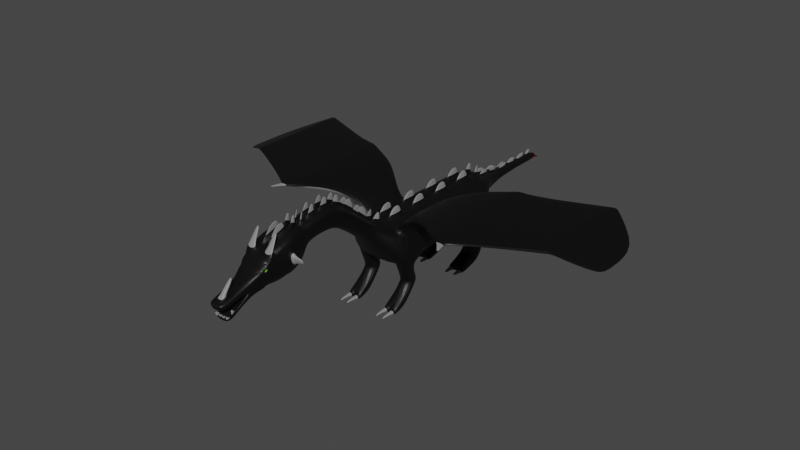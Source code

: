 # Source: DragonSimpleRigging.blend  (saved by Blender 3.1.7; exported with 4.5.12 LTS)
import bpy
from mathutils import Matrix  # noqa: F401  (used for matrix-valued properties, if any)

bpy.ops.wm.read_factory_settings(use_empty=True)
scene = bpy.context.scene
scene.name = 'Scene'

# ---- collections
col_collection = bpy.data.collections.new('Collection'); scene.collection.children.link(col_collection)

# ---- materials (node trees are filled in below, after node groups)
mat_body = bpy.data.materials.new('Body')
mat_body.use_backface_culling = True
mat_body.use_transparent_shadow = False
mat_material = bpy.data.materials.new('Material')
mat_material.alpha_threshold = 0.0
mat_material.use_backface_culling = True
mat_material.use_transparent_shadow = False
mat_material.line_color = (0.0, 0.0, 0.0, 1.0)
mat_horns = bpy.data.materials.new('Horns')
mat_horns.use_backface_culling = True
mat_horns.use_transparent_shadow = False
mat_innereye = bpy.data.materials.new('InnerEye')
mat_innereye.alpha_threshold = 0.0
mat_innereye.use_backface_culling = True
mat_innereye.use_transparent_shadow = False
mat_innereye.line_color = (0.0, 0.0, 0.0, 1.0)
mat_tailend = bpy.data.materials.new('TailEnd')
mat_tailend.use_transparent_shadow = False

# ---- material node trees
mat_body.use_nodes = True; mat_body.node_tree.nodes.clear()
_N = mat_body.node_tree.nodes; _L = mat_body.node_tree.links
n0 = _N.new('ShaderNodeBsdfPrincipled'); n0.name = 'Principled BSDF'; n0.location = (10, 300)
n0.distribution = 'GGX'
n0.subsurface_method = 'RANDOM_WALK_SKIN'
n0.inputs[0].default_value = (0.0, 0.0, 0.0, 1.0)
n0.inputs[3].default_value = 1.45
n0.inputs[27].default_value = (0.0, 0.0, 0.0, 1.0)
n0.inputs[28].default_value = 1.0
n1 = _N.new('ShaderNodeOutputMaterial'); n1.name = 'Material Output'; n1.location = (300, 300)
_L.new(n0.outputs[0], n1.inputs[0])
n1.is_active_output = True
mat_material.use_nodes = True; mat_material.node_tree.nodes.clear()
_N = mat_material.node_tree.nodes; _L = mat_material.node_tree.links
n0 = _N.new('ShaderNodeOutputMaterial'); n0.name = 'Material Output'; n0.location = (300, 300)
n1 = _N.new('ShaderNodeBsdfPrincipled'); n1.name = 'Principled BSDF'; n1.location = (10, 300)
n1.distribution = 'GGX'
n1.subsurface_method = 'RANDOM_WALK_SKIN'
n1.inputs[0].default_value = (0.09162, 0.8, 0.0, 1.0)
n1.inputs[2].default_value = 0.4
n1.inputs[3].default_value = 1.45
n1.inputs[27].default_value = (0.0, 0.0, 0.0, 1.0)
n1.inputs[28].default_value = 1.0
_L.new(n1.outputs[0], n0.inputs[0])
n0.is_active_output = True
mat_horns.use_nodes = True; mat_horns.node_tree.nodes.clear()
_N = mat_horns.node_tree.nodes; _L = mat_horns.node_tree.links
n0 = _N.new('ShaderNodeBsdfPrincipled'); n0.name = 'Principled BSDF'; n0.location = (10, 300)
n0.distribution = 'GGX'
n0.subsurface_method = 'RANDOM_WALK_SKIN'
n0.inputs[0].default_value = (0.2462, 0.2462, 0.2462, 1.0)
n0.inputs[3].default_value = 1.45
n0.inputs[27].default_value = (0.0, 0.0, 0.0, 1.0)
n0.inputs[28].default_value = 1.0
n1 = _N.new('ShaderNodeOutputMaterial'); n1.name = 'Material Output'; n1.location = (300, 300)
_L.new(n0.outputs[0], n1.inputs[0])
n1.is_active_output = True
mat_innereye.use_nodes = True; mat_innereye.node_tree.nodes.clear()
_N = mat_innereye.node_tree.nodes; _L = mat_innereye.node_tree.links
n0 = _N.new('ShaderNodeOutputMaterial'); n0.name = 'Material Output'; n0.location = (300, 300)
n1 = _N.new('ShaderNodeBsdfPrincipled'); n1.name = 'Principled BSDF'; n1.location = (10, 300)
n1.distribution = 'GGX'
n1.subsurface_method = 'RANDOM_WALK_SKIN'
n1.inputs[0].default_value = (0.8, 0.001488, 0.0, 1.0)
n1.inputs[2].default_value = 0.4
n1.inputs[3].default_value = 1.45
n1.inputs[27].default_value = (0.0, 0.0, 0.0, 1.0)
n1.inputs[28].default_value = 1.0
_L.new(n1.outputs[0], n0.inputs[0])
n0.is_active_output = True
mat_tailend.use_nodes = True; mat_tailend.node_tree.nodes.clear()
_N = mat_tailend.node_tree.nodes; _L = mat_tailend.node_tree.links
n0 = _N.new('ShaderNodeBsdfPrincipled'); n0.name = 'Principled BSDF'; n0.location = (10, 300)
n0.distribution = 'GGX'
n0.subsurface_method = 'RANDOM_WALK_SKIN'
n0.inputs[0].default_value = (0.06681, 0.0, 0.0008635, 1.0)
n0.inputs[1].default_value = 0.9067
n0.inputs[3].default_value = 1.45
n0.inputs[13].default_value = 0.1995
n0.inputs[27].default_value = (0.0, 0.0, 0.0, 1.0)
n0.inputs[28].default_value = 1.0
n1 = _N.new('ShaderNodeOutputMaterial'); n1.name = 'Material Output'; n1.location = (300, 300)
_L.new(n0.outputs[0], n1.inputs[0])
n1.is_active_output = True

# ---- world
world_world = bpy.data.worlds.new('World'); scene.world = world_world
world_world.use_nodes = True; world_world.node_tree.nodes.clear()
_N = world_world.node_tree.nodes; _L = world_world.node_tree.links
n0 = _N.new('ShaderNodeOutputWorld'); n0.name = 'World Output'; n0.location = (300, 300)
n1 = _N.new('ShaderNodeBackground'); n1.name = 'Background'; n1.location = (10, 300)
n1.inputs[0].default_value = (0.05088, 0.05088, 0.05088, 1.0)
_L.new(n1.outputs[0], n0.inputs[0])
n0.is_active_output = True
world_world.color = (0.05088, 0.05088, 0.05088)
world_world.use_sun_shadow = False
world_world.sun_shadow_jitter_overblur = 0.0

# ---- meshes
me_cube_001 = bpy.data.meshes.new('Cube.001')
me_cube_001.from_pydata([(0.6668, -0.8103, 2.9), (0.0, -1.0, 5.0), (0.6668, 0.4436, 2.9), (0.0, 1.0, 5.0), (1.921, -0.8103, 2.9), (0.9743, -0.6185, 4.798), (1.921, 0.4436, 2.9), (1.435, 0.9973, 4.515), (0.0, 3.0, 5.0), (0.0, 3.0, 2.412), (2.0, 3.0, 3.0), (1.435, 2.649, 4.516), (0.0, 5.0, 5.0), (0.0, 5.0, 2.412), (2.0, 5.0, 3.0), (1.729, 4.997, 4.328), (0.0, 7.0, 5.0), (0.0, 7.0, 2.412), (2.0, 7.0, 3.0), (1.729, 6.997, 4.328), (0.0, 8.0, 3.388), (0.5738, 8.0, 3.388), (1.163, 8.0, 4.612), (0.0, 9.0, 3.517), (0.5332, 9.0, 3.517), (0.5332, 9.0, 4.483), (0.0, 9.899, 4.257), (0.0, 10.0, 3.768), (0.3977, 10.0, 3.768), (0.1067, 9.899, 4.257), (0.0, 11.0, 4.232), (0.0, 11.0, 3.768), (0.3178, 11.0, 3.768), (0.3178, 11.0, 4.232), (0.0, 12.0, 4.168), (0.0, 12.0, 3.832), (0.3057, 12.0, 3.832), (0.3057, 12.0, 4.168), (0.0, 13.0, 4.168), (0.0, 13.0, 3.832), (0.3057, 13.0, 3.832), (0.3057, 13.0, 4.168), (0.0, 1.0, 2.412), (0.0, -1.0, 2.412), (2.0, 1.0, 3.0), (2.0, -1.0, 3.0), (0.8351, 0.2753, 2.348), (0.8351, -0.642, 2.348), (1.752, 0.2753, 2.348), (1.752, -0.642, 2.348), (0.8351, 0.5494, 1.639), (0.8351, -0.3679, 1.639), (1.752, 0.5494, 1.639), (1.752, -0.3679, 1.639), (0.8351, 0.5494, 1.459), (0.8351, -0.3679, 1.459), (1.752, 0.5494, 1.459), (1.752, -0.3679, 1.459), (0.8351, 0.06931, 0.8747), (0.8351, -0.8479, 0.8747), (1.752, 0.06931, 0.8747), (1.752, -0.8479, 0.8747), (0.8351, -0.5584, 0.0), (0.8351, -1.476, 0.0), (1.752, -0.5584, 0.0), (1.752, -1.476, 0.0), (0.0, -2.0, 4.201), (0.3754, -1.954, 5.366), (0.6791, -2.0, 4.282), (0.0, -2.973, 5.087), (0.3754, -2.973, 6.27), (0.6791, -2.973, 5.168), (0.0, -4.07, 5.917), (0.0, -4.07, 7.1), (0.3754, -4.07, 7.1), (0.6791, -4.07, 5.998), (0.0, -4.919, 6.311), (0.0, -4.919, 7.494), (0.3754, -4.919, 7.494), (0.6791, -4.919, 6.392), (0.0, -5.854, 6.311), (0.3754, -5.854, 7.494), (0.6791, -5.854, 6.392), (0.0, -6.383, 6.252), (0.3754, -6.722, 7.356), (0.6791, -6.383, 6.333), (0.0, -11.81, 5.835), (0.1144, -11.81, 5.835), (0.0, -11.5, 5.913), (0.0, -6.891, 6.083), (0.1144, -11.5, 5.913), (0.3754, -7.249, 7.194), (0.6791, -6.891, 6.164), (0.0, -7.267, 5.579), (0.0, -7.881, 7.433), (0.3976, -7.9, 7.439), (0.9547, -7.267, 5.579), (0.0, -8.766, 5.083), (0.0, -9.281, 6.969), (0.3976, -9.281, 6.969), (0.9547, -8.766, 5.083), (0.0, -9.25, 5.087), (0.781, -9.889, 6.192), (0.7846, -9.884, 6.165), (0.0, 13.62, 4.168), (0.0, 13.62, 3.832), (0.3057, 13.62, 3.832), (0.3057, 13.62, 4.168), (0.0, 14.44, 4.026), (0.0, -9.871, 5.189), (0.0, -10.2, 6.191), (0.7471, -9.922, 6.132), (0.751, -9.925, 6.159), (0.0, -10.04, 5.69), (0.4601, -10.62, 5.376), (0.4601, -10.39, 5.023), (0.0, -10.62, 5.376), (0.0, -10.73, 5.847), (0.4601, -10.73, 5.847), (0.0, -10.39, 5.023), (0.0, -11.7, 5.213), (0.0, -12.02, 5.358), (0.1433, -12.02, 5.358), (0.4189, -11.7, 5.213), (0.4189, -11.51, 4.768), (0.4189, -11.39, 4.587), (0.0, -11.51, 4.768), (0.0, -11.39, 4.587), (0.0, -12.48, 5.021), (0.0, -12.27, 5.297), (0.1433, -12.27, 5.297), (0.4189, -12.48, 5.021), (0.4189, -12.18, 4.325), (0.4189, -12.06, 4.144), (0.0, -12.18, 4.325), (0.0, -12.06, 4.144), (0.7219, -10.04, 5.69), (0.7219, -9.871, 5.189), (0.8782, -9.25, 5.087), (0.7219, -10.2, 6.191), (0.8357, -9.83, 6.353), (0.8357, -9.784, 6.145), (0.7645, -10.03, 6.147), (0.7645, -9.977, 6.0), (0.7328, -10.07, 5.679), (0.7331, -9.904, 5.176), (0.7326, -10.24, 6.182), (0.5524, -10.61, 5.329), (0.5523, -10.51, 5.234), (0.5487, -10.68, 5.619), (0.4916, -11.73, 5.314), (0.4916, -11.68, 5.103), (0.4942, -11.53, 4.804), (0.4942, -11.45, 4.68), (0.0, -12.52, 4.894), (0.03294, -12.57, 5.142), (0.1412, -12.54, 5.147), (0.4702, -12.5, 4.899), (0.4728, -12.28, 4.389), (0.4728, -12.16, 4.209), (0.0, -12.3, 4.377), (0.0, -12.17, 4.197), (0.4189, -11.76, 5.424), (0.0, -11.76, 5.424), (0.1223, -12.54, 5.194), (0.03277, -12.54, 5.194), (0.06182, -11.43, 6.197), (0.06182, -11.41, 6.176), (0.0, -11.41, 6.176), (0.0, -11.43, 6.197), (0.9744, 1.001, 4.813), (1.435, -0.64, 4.516), (0.9738, 2.651, 4.812), (0.6803, 5.0, 5.0), (0.6803, 6.967, 5.013), (0.4967, 7.942, 4.627), (0.0, 8.0, 4.612), (0.2333, 8.964, 4.488), (0.0, 9.0, 4.483), (0.0, 10.0, 4.232), (0.3977, 10.0, 4.232), (0.0, -2.0, 5.384), (0.6791, -2.0, 5.384), (0.0, -2.973, 6.27), (0.6791, -2.973, 6.27), (0.6791, -4.07, 7.1), (0.6791, -4.919, 7.494), (0.0, -5.854, 7.494), (0.6791, -5.854, 7.494), (0.0, -6.722, 7.356), (0.6791, -6.722, 7.356), (0.0, -7.23, 7.187), (0.9547, -7.881, 7.433), (0.6791, -7.23, 7.187), (0.8517, -9.45, 6.883), (0.4468, -1.075, 5.263), (0.1622, -1.095, 5.27), (0.1622, -1.681, 5.496), (0.2659, -1.669, 5.491), (0.4817, 0.7034, 5.196), (0.1986, 0.7034, 5.194), (0.1986, -0.4967, 5.195), (0.4817, -0.4774, 5.185), (0.1986, 1.493, 5.197), (0.4817, 1.493, 5.197), (0.4817, 2.7, 5.197), (0.1986, 2.7, 5.197), (0.1986, 5.49, 5.199), (0.4817, 5.49, 5.197), (0.4817, 6.679, 5.206), (0.1986, 6.693, 5.198), (0.1986, 3.493, 5.197), (0.4817, 3.493, 5.197), (0.4817, 4.7, 5.197), (0.1986, 4.7, 5.197), (0.1842, 7.325, 5.107), (0.4479, 7.312, 5.113), (0.3526, 7.818, 4.913), (0.1842, 7.838, 4.909), (0.2374, -1.976, 5.665), (0.1379, -1.992, 5.665), (0.1379, -2.772, 6.377), (0.2375, -2.776, 6.372), (0.2374, -4.099, 7.355), (0.1379, -4.099, 7.355), (0.1379, -4.698, 7.633), (0.2374, -4.698, 7.633), (0.2374, -2.987, 6.55), (0.1379, -2.987, 6.55), (0.1379, -3.864, 7.214), (0.2374, -3.864, 7.214), (0.2374, -5.893, 7.669), (0.1379, -5.893, 7.669), (0.1379, -6.489, 7.574), (0.2374, -6.489, 7.574), (0.2374, -4.961, 7.691), (0.1379, -4.961, 7.691), (0.1379, -5.619, 7.691), (0.2374, -5.619, 7.691), (0.2375, -6.756, 7.509), (0.1379, -6.757, 7.513), (0.1379, -7.008, 7.427), (0.2374, -7.014, 7.433), (0.2596, -7.928, 7.592), (0.1379, -7.921, 7.586), (0.1379, -9.055, 7.212), (0.2596, -9.053, 7.208), (0.2415, -7.275, 7.438), (0.1379, -7.27, 7.436), (0.1379, -7.662, 7.583), (0.2549, -7.667, 7.585), (0.3743, -1.149, 5.291), (0.2335, -1.156, 5.294), (0.2335, -1.605, 5.467), (0.2341, -1.608, 5.468), (0.4104, 0.6321, 5.197), (0.2698, 0.6321, 5.193), (0.2699, -0.4204, 5.194), (0.4104, -0.4108, 5.186), (0.2699, 1.564, 5.197), (0.4104, 1.564, 5.197), (0.4104, 2.629, 5.197), (0.2699, 2.629, 5.197), (0.2699, 5.562, 5.2), (0.4104, 5.562, 5.197), (0.4104, 6.611, 5.205), (0.2699, 6.618, 5.199), (0.2699, 3.564, 5.197), (0.4104, 3.564, 5.197), (0.4104, 4.629, 5.197), (0.2699, 4.629, 5.197), (0.2555, 7.387, 5.082), (0.3622, 7.383, 5.086), (0.2916, 7.758, 4.936), (0.2555, 7.763, 4.938), (0.2005, -2.037, 5.718), (0.1621, -2.038, 5.708), (0.1621, -2.718, 6.331), (0.2005, -2.724, 6.323), (0.2131, -4.163, 7.385), (0.175, -4.163, 7.385), (0.175, -4.633, 7.603), (0.2131, -4.633, 7.603), (0.1935, -3.044, 6.593), (0.1658, -3.044, 6.593), (0.1658, -3.807, 7.17), (0.1935, -3.807, 7.17), (0.2125, -5.964, 7.658), (0.1777, -5.964, 7.658), (0.1777, -6.419, 7.586), (0.2125, -6.419, 7.586), (0.2052, -5.032, 7.691), (0.1765, -5.032, 7.691), (0.1765, -5.548, 7.691), (0.2052, -5.548, 7.691), (0.2005, -6.824, 7.486), (0.1711, -6.826, 7.492), (0.1712, -6.943, 7.449), (0.2004, -6.943, 7.454), (0.2223, -7.993, 7.569), (0.1675, -7.992, 7.563), (0.1675, -8.987, 7.235), (0.2224, -8.985, 7.229), (0.22, -7.338, 7.461), (0.1752, -7.34, 7.462), (0.1752, -7.598, 7.559), (0.2288, -7.597, 7.559), (0.3266, -1.087, 5.798), (0.2234, -1.092, 5.8), (0.2474, -1.397, 5.917), (0.2793, 0.5044, 5.68), (0.3557, 0.5044, 5.683), (0.3557, -0.06203, 5.677), (0.2794, -0.06724, 5.681), (0.2769, 1.9, 5.685), (0.3582, 1.9, 5.685), (0.2769, 2.516, 5.685), (0.3582, 2.516, 5.685), (0.2807, 5.924, 5.688), (0.3543, 5.924, 5.686), (0.2807, 6.477, 5.687), (0.3543, 6.473, 5.69), (0.2808, 3.93, 5.685), (0.3542, 3.93, 5.685), (0.2808, 4.486, 5.685), (0.3542, 4.486, 5.685), (0.2449, 7.561, 5.546), (0.3158, 7.558, 5.548), (0.2449, 7.811, 5.45), (0.2688, 7.808, 5.449), (0.1849, -2.037, 6.304), (0.1325, -2.038, 6.298), (0.1849, -2.5, 6.712), (0.1324, -2.495, 6.716), (0.201, -4.167, 7.926), (0.1418, -4.167, 7.926), (0.201, -4.406, 8.037), (0.1418, -4.406, 8.037), (0.1857, -3.195, 7.279), (0.1284, -3.195, 7.279), (0.1857, -3.433, 7.46), (0.1284, -3.433, 7.46), (0.2019, -5.979, 8.126), (0.143, -5.979, 8.126), (0.2019, -6.18, 8.094), (0.143, -6.18, 8.094), (0.1937, -5.054, 8.179), (0.1428, -5.054, 8.179), (0.1937, -5.303, 8.179), (0.1428, -5.303, 8.179), (0.1899, -6.746, 7.965), (0.1365, -6.746, 7.968), (0.1898, -6.799, 7.951), (0.1366, -6.799, 7.948), (0.1997, -8.1, 7.978), (0.1449, -8.099, 7.974), (0.1997, -8.655, 7.796), (0.1448, -8.656, 7.799), (0.2014, -7.252, 7.958), (0.1494, -7.253, 7.959), (0.2085, -7.46, 8.037), (0.1494, -7.462, 8.038), (1.294, -0.8479, 0.8747), (1.294, -1.476, 0.0), (0.8351, -1.461, 0.4374), (1.752, -1.461, 0.4374), (1.294, -1.461, 0.4374), (0.0, 10.1, 4.269), (0.1573, 10.1, 4.269), (0.09266, 10.91, 4.269), (0.0, 10.91, 4.269), (0.0, 11.1, 4.263), (0.08414, 11.1, 4.263), (0.07434, 11.91, 4.211), (0.0, 11.91, 4.211), (0.0, 12.1, 4.205), (0.07318, 12.1, 4.205), (0.07318, 12.91, 4.205), (0.0, 12.91, 4.205), (0.0, 13.1, 4.205), (0.07318, 13.1, 4.205), (0.07318, 13.53, 4.205), (0.0, 13.53, 4.205), (0.0545, 8.051, 4.644), (0.4242, 8.008, 4.656), (0.1893, 8.919, 4.531), (0.05449, 8.94, 4.529), (0.0545, 9.048, 4.508), (0.1697, 9.03, 4.51), (0.05892, 9.849, 4.308), (0.0545, 9.849, 4.307), (0.1219, 8.112, 4.687), (0.2152, 8.088, 4.695), (0.1355, 8.862, 4.589), (0.1219, 8.865, 4.59), (0.0674, 10.17, 4.32), (0.1055, 10.17, 4.32), (0.1217, 10.84, 4.32), (0.0674, 10.84, 4.32), (0.1119, 9.106, 4.544), (0.1515, 9.11, 4.542), (0.08884, 9.786, 4.375), (0.05822, 9.786, 4.373), (0.003064, 11.17, 4.309), (0.05297, 11.17, 4.309), (0.06098, 11.84, 4.266), (0.003064, 11.84, 4.266), (0.001473, 12.17, 4.255), (0.05627, 12.17, 4.255), (0.05627, 12.84, 4.255), (0.001473, 12.84, 4.255), (0.0009626, 13.17, 4.255), (0.05666, 13.17, 4.255), (0.05666, 13.46, 4.255), (0.0009626, 13.46, 4.255), (0.1114, 8.377, 4.932), (0.2047, 8.352, 4.939), (0.1182, 9.128, 4.834), (0.05687, 10.43, 4.564), (0.09498, 10.43, 4.564), (0.05687, 11.1, 4.564), (0.1112, 11.1, 4.564), (0.1014, 9.371, 4.788), (0.141, 9.375, 4.786), (0.04769, 10.05, 4.618), (0.08884, 10.05, 4.62), (0.01338, 11.43, 4.554), (0.06329, 11.43, 4.554), (0.01338, 12.11, 4.51), (0.06909, 12.11, 4.51), (0.01092, 12.43, 4.5), (0.06193, 12.43, 4.5), (0.01092, 13.1, 4.5), (0.06193, 13.1, 4.5), (0.01056, 13.43, 4.5), (0.06241, 13.43, 4.5), (0.01056, 13.73, 4.5), (0.06241, 13.73, 4.5), (1.729, 0.9973, 4.328), (1.729, -1.003, 4.328), (1.729, 2.997, 4.328), (0.6803, 1.0, 5.0), (0.6803, -0.9537, 4.982), (0.6803, 3.0, 5.0), (1.908, 0.9956, 5.259), (1.447, 0.9992, 5.556), (1.904, -0.6433, 5.261), (1.912, 2.649, 5.257), (1.444, -0.6219, 5.543), (1.451, 2.651, 5.553), (3.363, 1.759, 5.815), (2.903, 1.765, 6.112), (3.356, -1.04, 5.817), (3.37, 4.031, 5.814), (2.896, -1.004, 6.099), (2.908, 4.032, 6.11), (4.749, 1.752, 6.043), (5.146, 1.758, 6.36), (5.264, -2.426, 6.133), (4.756, 4.624, 6.043), (5.202, -2.413, 6.239), (5.146, 4.58, 6.358), (5.938, 1.752, 6.043), (5.259, 1.758, 6.36), (5.65, -2.426, 6.133), (5.945, 5.082, 6.043), (5.588, -2.413, 6.239), (5.259, 4.997, 6.358), (8.218, 1.752, 6.043), (8.186, 1.758, 6.341), (8.212, -1.047, 6.045), (8.225, 6.007, 6.043), (8.18, -1.011, 6.327), (8.192, 6.009, 6.338), (10.39, 1.752, 6.043), (9.932, 1.758, 6.341), (10.39, 0.02564, 6.045), (10.4, 6.835, 6.043), (9.925, 0.06163, 6.327), (9.937, 6.837, 6.338), (4.743, -2.438, 6.045), (5.931, -2.438, 6.045), (5.145, -2.339, 6.347), (5.258, -2.339, 6.347), (5.764, -3.258, 6.164), (5.939, -3.258, 6.164), (5.736, -3.252, 6.212), (5.911, -3.252, 6.212), (0.7887, -9.852, 6.268), (0.7902, -9.83, 6.163), (0.7438, -9.982, 6.135), (0.7421, -9.957, 6.067), (0.0, -12.58, 5.105), (0.0, -12.53, 5.232), (0.4189, -12.53, 5.232), (0.4702, -12.55, 5.11), (0.02245, -12.47, 5.112), (0.02228, -12.44, 5.163), (0.1118, -12.44, 5.164), (0.1307, -12.44, 5.117), (0.9547, -9.38, 6.936), (0.0, -9.38, 6.936), (0.0, -9.766, 6.643), (0.8782, -9.766, 6.643), (0.3743, -9.45, 6.883), (0.3743, -9.696, 6.696), (0.803, -9.696, 6.696), (0.7129, -8.982, 7.716), (0.4996, -8.982, 7.716), (0.4996, -9.092, 7.633), (0.6911, -9.092, 7.633), (1.193, -1.464, 0.3366), (0.9359, -1.464, 0.3366), (0.9359, -1.472, 0.1007), (1.193, -1.472, 0.1007), (1.652, -1.464, 0.3366), (1.394, -1.464, 0.3366), (1.394, -1.472, 0.1007), (1.652, -1.472, 0.1007), (1.0, -2.247, 0.3037), (1.129, -2.247, 0.3037), (1.129, -2.251, 0.1858), (1.0, -2.251, 0.1858), (1.459, -2.247, 0.3037), (1.587, -2.247, 0.3037), (1.587, -2.251, 0.1858), (1.459, -2.251, 0.1858), (1.064, -2.478, 0.1531), (1.523, -2.478, 0.1531), (0.6008, -8.934, 7.842), (0.2095, -11.51, 4.768), (0.2095, -12.18, 4.325), (0.0, -11.85, 4.546), (0.4189, -11.85, 4.546), (0.2095, -11.85, 4.546), (0.4189, -12.06, 4.402), (0.3142, -11.51, 4.768), (0.3142, -12.18, 4.325), (0.4189, -11.73, 4.623), (0.2095, -12.01, 4.436), (0.2095, -11.68, 4.657), (0.3142, -11.85, 4.546), (0.3142, -11.73, 4.623), (0.3142, -12.06, 4.402), (0.4189, -12.14, 4.518), (0.4189, -12.25, 4.441), (0.4189, -11.81, 4.739), (0.4189, -11.92, 4.662), (0.3142, -11.92, 4.662), (0.3142, -12.25, 4.441), (0.3142, -11.81, 4.739), (0.3142, -12.14, 4.518), (0.3665, -12.23, 4.534), (0.4395, -11.17, 5.283), (0.3665, -11.87, 4.765), (0.4189, -12.09, 5.117), (0.2095, -12.48, 5.021), (0.2095, -11.7, 5.213), (2.328e-10, -11.17, 5.283), (0.23, -10.62, 5.376), (0.0, -12.09, 5.117), (0.2095, -12.09, 5.117), (0.2197, -11.17, 5.283), (0.4189, -11.9, 5.165), (0.2095, -12.28, 5.069), (0.3142, -12.09, 5.117), (0.2095, -11.9, 5.165), (0.4189, -12.28, 5.069), (0.3142, -12.48, 5.021), (0.3142, -11.7, 5.213), (0.3142, -11.9, 5.165), (0.3142, -12.28, 5.069), (0.1419, -12.1, 4.386), (0.0676, -12.1, 4.386), (0.0676, -12.18, 4.336), (0.1419, -12.18, 4.336), (0.1419, -12.13, 4.363), (0.0676, -12.18, 4.511), (0.1419, -12.18, 4.511), (0.1419, -12.22, 4.488), (0.0676, -12.26, 4.461), (0.1419, -12.26, 4.461), (0.1132, -12.25, 4.533), (1.819, 5.415, 2.081), (0.6492, 5.415, 1.737), (1.819, 6.585, 2.081), (0.6492, 6.585, 1.737), (1.819, 5.415, 1.467), (0.6492, 5.415, 1.468), (1.819, 6.585, 1.467), (0.6492, 6.585, 1.468), (1.819, 5.585, 1.098), (0.6492, 5.585, 1.098), (1.819, 6.755, 1.098), (0.6492, 6.755, 1.098), (1.819, 5.415, 0.8131), (0.6492, 5.415, 0.8131), (1.819, 6.585, 0.8131), (0.6492, 6.585, 0.8131), (1.819, 5.415, 0.0), (0.6492, 5.415, 0.0), (1.819, 6.085, 0.4505), (0.6492, 6.085, 0.4505), (1.819, 4.59, 0.4045), (0.6492, 4.59, 0.4045), (1.819, 4.59, 0.0), (0.6492, 4.59, 0.0), (1.234, 4.59, 0.4045), (1.234, 4.59, 0.0), (1.094, 4.531, 0.2473), (0.7891, 4.531, 0.2473), (0.7891, 4.531, 0.0865), (1.094, 4.531, 0.0865), (1.679, 4.531, 0.2473), (1.374, 4.531, 0.2473), (1.374, 4.531, 0.0865), (1.679, 4.531, 0.0865), (1.064, 4.064, 0.2312), (0.8196, 4.064, 0.2312), (1.064, 4.064, 0.1026), (0.8196, 4.064, 0.1026), (1.649, 4.064, 0.2312), (1.405, 4.064, 0.2312), (1.649, 4.064, 0.1026), (1.405, 4.064, 0.1026), (0.9417, 3.811, 0.1192), (1.527, 3.811, 0.1192), (0.2766, 13.7, 4.07), (0.2766, 13.7, 3.936), (0.1544, 14.03, 4.013), (0.7806, 14.01, 4.006), (10.39, 1.752, 6.043), (9.932, 1.758, 6.341), (10.39, 0.02564, 6.045), (10.4, 6.835, 6.043), (9.925, 0.06163, 6.327), (9.937, 6.837, 6.338), (12.59, 2.28, 5.051), (12.35, 2.283, 5.289), (12.59, 1.371, 5.052), (12.59, 4.955, 5.051), (12.35, 1.39, 5.282), (12.35, 4.956, 5.288), (0.9547, -8.155, 6.025), (0.9547, -8.327, 6.544), (0.9547, -8.492, 6.49), (0.9547, -8.32, 5.971), (1.763, -8.326, 6.474), (1.763, -8.196, 6.082), (1.763, -8.321, 6.041), (1.763, -8.45, 6.433), (4.499, 1.758, 6.341), (4.493, -2.402, 6.327), (4.505, 4.626, 6.338), (5.905, 1.758, 6.341), (5.899, -2.402, 6.327), (5.911, 5.084, 6.338)], [], [(43, 1, 3, 42), (438, 44, 10, 440), (44, 438, 439, 45), (305, 306, 360, 361), (4, 0, 47, 49), (252, 253, 309, 308), (440, 10, 14, 15), (44, 42, 9, 10), (291, 292, 347, 346), (42, 3, 8, 9), (304, 305, 361, 359), (10, 9, 13, 14), (254, 251, 307, 309), (9, 8, 12, 13), (19, 18, 21, 22), (13, 12, 16, 17), (15, 14, 18, 19), (17, 18, 585, 586), (22, 21, 24, 25), (18, 17, 20, 21), (265, 266, 320, 321), (17, 16, 176, 20), (25, 24, 28, 180), (21, 20, 23, 24), (405, 406, 428, 429), (20, 176, 178, 23), (408, 409, 433, 431), (24, 23, 27, 28), (401, 402, 424, 425), (23, 178, 179, 27), (33, 32, 36, 37), (27, 179, 30, 31), (180, 28, 32, 33), (28, 27, 31, 32), (36, 35, 39, 40), (32, 31, 35, 36), (414, 411, 434, 436), (31, 30, 34, 35), (41, 40, 106, 107), (404, 405, 429, 427), (35, 34, 38, 39), (37, 36, 40, 41), (2, 0, 43, 42), (6, 2, 42, 44), (4, 6, 44, 45), (0, 4, 45, 43), (47, 46, 50, 51), (2, 6, 48, 46), (6, 4, 49, 48), (0, 2, 46, 47), (53, 51, 55, 57), (49, 47, 51, 53), (46, 48, 52, 50), (48, 49, 53, 52), (56, 57, 61, 60), (50, 52, 56, 54), (52, 53, 57, 56), (51, 50, 54, 55), (512, 513, 522, 519), (55, 54, 58, 59), (57, 55, 59, 362, 61), (54, 56, 60, 58), (62, 64, 65, 363, 63), (58, 60, 64, 62), (60, 61, 365, 65, 64), (59, 58, 62, 63, 364), (66, 68, 71, 69), (45, 439, 182, 68), (1, 43, 66, 181), (43, 45, 68, 66), (183, 69, 72, 73), (181, 66, 69, 183), (306, 303, 358, 360), (68, 182, 184, 71), (251, 252, 308, 307), (264, 265, 321, 319), (71, 184, 185, 75), (69, 71, 75, 72), (76, 79, 82, 80), (75, 185, 186, 79), (72, 75, 79, 76), (73, 72, 76, 77), (303, 304, 359, 358), (77, 76, 80, 187), (266, 263, 318, 320), (79, 186, 188, 82), (85, 190, 193, 92), (82, 188, 190, 85), (80, 82, 85, 83), (187, 80, 83, 189), (129, 130, 87, 86), (83, 85, 92, 89), (189, 83, 89, 191), (277, 278, 332, 333), (89, 92, 96, 93), (130, 122, 90, 87), (122, 121, 88, 90), (86, 87, 166, 169), (263, 264, 319, 318), (191, 89, 93, 94), (276, 277, 333, 331), (92, 193, 192, 96), (645, 646, 649, 650), (93, 96, 100, 97), (94, 93, 97, 501), (100, 500, 503, 138), (97, 100, 138, 101), (501, 97, 101, 502), (104, 107, 108), (40, 39, 105, 106), (397, 398, 420, 421), (39, 38, 104, 105), (502, 101, 109, 113, 110), (105, 104, 108), (628, 629, 630), (106, 105, 108), (103, 102, 112, 111), (101, 138, 137, 109), (503, 502, 110, 139), (109, 137, 115, 119), (139, 110, 117, 118), (115, 137, 145, 148), (119, 115, 125, 127), (113, 109, 119, 116), (110, 113, 116, 117), (128, 556, 568, 131, 157, 154), (132, 537, 531, 134, 160, 158), (121, 129, 86, 88), (118, 117, 163, 162), (562, 553, 123, 569, 557), (117, 116, 558, 120, 163), (126, 127, 135, 134, 532), (116, 119, 127, 126), (139, 118, 149, 146), (114, 559, 116, 126, 530, 536, 124), (137, 136, 144, 145), (133, 125, 153, 159), (571, 567, 131, 568), (163, 120, 560, 128, 493), (493, 128, 154, 492), (124, 538, 533, 535, 132, 158, 152), (127, 125, 133, 135), (573, 574, 580, 577), (143, 136, 137), (140, 141, 138, 503), (142, 140, 503, 139), (141, 143, 137, 138), (143, 142, 139, 136), (488, 489, 141, 140), (490, 488, 140, 142), (489, 491, 143, 141), (491, 490, 142, 143), (147, 149, 150, 151), (144, 146, 149, 147), (145, 144, 147, 148), (148, 147, 152, 153), (154, 157, 495, 492), (151, 150, 495, 157), (161, 159, 158, 160), (153, 152, 158, 159), (134, 135, 161, 160), (118, 162, 150, 149), (155, 156, 499, 496), (125, 115, 148, 153), (135, 133, 159, 161), (123, 553, 114, 147, 151), (136, 139, 146, 144), (162, 494, 495, 150), (131, 567, 555, 563, 123, 151, 157), (114, 124, 152, 147), (121, 122, 162, 163), (130, 129, 493, 494), (129, 121, 163, 493), (122, 130, 494, 162), (167, 168, 169, 166), (87, 90, 167, 166), (90, 88, 168, 167), (88, 86, 169, 168), (7, 11, 447, 444), (172, 170, 445, 449), (173, 443, 440, 15), (174, 173, 15, 19), (175, 174, 19, 22), (177, 175, 22, 25), (26, 29, 180, 179), (29, 177, 25, 180), (178, 26, 179), (442, 67, 182, 439), (67, 70, 184, 182), (70, 74, 185, 184), (74, 78, 186, 185), (78, 81, 188, 186), (81, 84, 190, 188), (91, 95, 192, 193), (99, 98, 501, 500), (98, 94, 501), (95, 99, 500, 192), (84, 91, 193, 190), (442, 1, 196, 195), (1, 181, 197, 196), (181, 67, 198, 197), (67, 442, 195, 198), (441, 3, 200, 199), (3, 1, 201, 200), (1, 442, 202, 201), (442, 441, 199, 202), (3, 441, 204, 203), (441, 443, 205, 204), (443, 8, 206, 205), (8, 3, 203, 206), (12, 173, 208, 207), (173, 174, 209, 208), (174, 16, 210, 209), (16, 12, 207, 210), (8, 443, 212, 211), (443, 173, 213, 212), (173, 12, 214, 213), (12, 8, 211, 214), (16, 174, 216, 215), (174, 175, 217, 216), (175, 176, 218, 217), (176, 16, 215, 218), (67, 181, 220, 219), (181, 183, 221, 220), (183, 70, 222, 221), (70, 67, 219, 222), (74, 73, 224, 223), (73, 77, 225, 224), (77, 78, 226, 225), (78, 74, 223, 226), (70, 183, 228, 227), (183, 73, 229, 228), (73, 74, 230, 229), (74, 70, 227, 230), (81, 187, 232, 231), (187, 189, 233, 232), (189, 84, 234, 233), (84, 81, 231, 234), (78, 77, 236, 235), (77, 187, 237, 236), (187, 81, 238, 237), (81, 78, 235, 238), (84, 189, 240, 239), (189, 191, 241, 240), (191, 91, 242, 241), (91, 84, 239, 242), (95, 94, 244, 243), (94, 98, 245, 244), (98, 99, 246, 245), (99, 95, 243, 246), (91, 191, 248, 247), (191, 94, 249, 248), (94, 95, 250, 249), (95, 91, 247, 250), (195, 196, 252, 251), (196, 197, 253, 252), (197, 198, 254, 253), (198, 195, 251, 254), (199, 200, 256, 255), (200, 201, 257, 256), (201, 202, 258, 257), (202, 199, 255, 258), (203, 204, 260, 259), (204, 205, 261, 260), (205, 206, 262, 261), (206, 203, 259, 262), (207, 208, 264, 263), (208, 209, 265, 264), (209, 210, 266, 265), (210, 207, 263, 266), (211, 212, 268, 267), (212, 213, 269, 268), (213, 214, 270, 269), (214, 211, 267, 270), (215, 216, 272, 271), (216, 217, 273, 272), (217, 218, 274, 273), (218, 215, 271, 274), (219, 220, 276, 275), (220, 221, 277, 276), (221, 222, 278, 277), (222, 219, 275, 278), (223, 224, 280, 279), (224, 225, 281, 280), (225, 226, 282, 281), (226, 223, 279, 282), (227, 228, 284, 283), (228, 229, 285, 284), (229, 230, 286, 285), (230, 227, 283, 286), (231, 232, 288, 287), (232, 233, 289, 288), (233, 234, 290, 289), (234, 231, 287, 290), (235, 236, 292, 291), (236, 237, 293, 292), (237, 238, 294, 293), (238, 235, 291, 294), (239, 240, 296, 295), (240, 241, 297, 296), (241, 242, 298, 297), (242, 239, 295, 298), (243, 244, 300, 299), (244, 245, 301, 300), (245, 246, 302, 301), (246, 243, 299, 302), (247, 248, 304, 303), (248, 249, 305, 304), (249, 250, 306, 305), (250, 247, 303, 306), (307, 308, 309), (311, 310, 313, 312), (314, 315, 317, 316), (318, 319, 321, 320), (322, 323, 325, 324), (326, 327, 329, 328), (330, 331, 333, 332), (334, 335, 337, 336), (338, 339, 341, 340), (342, 343, 345, 344), (346, 347, 349, 348), (350, 351, 353, 352), (354, 355, 357, 356), (358, 359, 361, 360), (294, 291, 346, 348), (253, 254, 309), (292, 293, 349, 347), (279, 280, 335, 334), (293, 294, 348, 349), (282, 279, 334, 336), (280, 281, 337, 335), (267, 268, 323, 322), (281, 282, 336, 337), (270, 267, 322, 324), (268, 269, 325, 323), (255, 256, 310, 311), (269, 270, 324, 325), (258, 255, 311, 312), (295, 296, 351, 350), (256, 257, 313, 310), (298, 295, 350, 352), (257, 258, 312, 313), (296, 297, 353, 351), (283, 284, 339, 338), (297, 298, 352, 353), (286, 283, 338, 340), (284, 285, 341, 339), (271, 272, 327, 326), (285, 286, 340, 341), (274, 271, 326, 328), (272, 273, 329, 327), (259, 260, 315, 314), (273, 274, 328, 329), (262, 259, 314, 316), (299, 300, 355, 354), (260, 261, 317, 315), (302, 299, 354, 356), (261, 262, 316, 317), (300, 301, 357, 355), (287, 288, 343, 342), (301, 302, 356, 357), (290, 287, 342, 344), (288, 289, 345, 343), (275, 276, 331, 330), (289, 290, 344, 345), (278, 275, 330, 332), (515, 516, 523, 524), (61, 362, 366, 365), (362, 59, 364, 366), (179, 180, 368, 367), (180, 33, 369, 368), (33, 30, 370, 369), (30, 179, 367, 370), (30, 33, 372, 371), (33, 37, 373, 372), (37, 34, 374, 373), (34, 30, 371, 374), (34, 37, 376, 375), (37, 41, 377, 376), (41, 38, 378, 377), (38, 34, 375, 378), (38, 41, 380, 379), (41, 107, 381, 380), (107, 104, 382, 381), (104, 38, 379, 382), (176, 175, 384, 383), (175, 177, 385, 384), (177, 178, 386, 385), (178, 176, 383, 386), (178, 177, 388, 387), (177, 29, 389, 388), (29, 26, 390, 389), (26, 178, 387, 390), (383, 384, 392, 391), (384, 385, 393, 392), (385, 386, 394, 393), (386, 383, 391, 394), (367, 368, 396, 395), (368, 369, 397, 396), (369, 370, 398, 397), (370, 367, 395, 398), (387, 388, 400, 399), (388, 389, 401, 400), (389, 390, 402, 401), (390, 387, 399, 402), (371, 372, 404, 403), (372, 373, 405, 404), (373, 374, 406, 405), (374, 371, 403, 406), (375, 376, 408, 407), (376, 377, 409, 408), (377, 378, 410, 409), (378, 375, 407, 410), (379, 380, 412, 411), (380, 381, 413, 412), (381, 382, 414, 413), (382, 379, 411, 414), (415, 416, 417), (418, 419, 421, 420), (422, 423, 425, 424), (426, 427, 429, 428), (430, 431, 433, 432), (434, 435, 437, 436), (412, 413, 437, 435), (409, 410, 432, 433), (413, 414, 436, 437), (391, 392, 416, 415), (395, 396, 419, 418), (394, 391, 415, 417), (399, 400, 423, 422), (398, 395, 418, 420), (403, 404, 427, 426), (392, 393, 417, 416), (402, 399, 422, 424), (407, 408, 431, 430), (396, 397, 421, 419), (406, 403, 426, 428), (411, 412, 435, 434), (393, 394, 417), (400, 401, 425, 423), (410, 407, 430, 432), (7, 171, 439, 438), (11, 7, 438, 440), (5, 170, 441, 442), (170, 172, 443, 441), (171, 5, 442, 439), (172, 11, 440, 443), (448, 446, 452, 454), (444, 447, 453, 450), (5, 171, 446, 448), (170, 5, 448, 445), (171, 7, 444, 446), (11, 172, 449, 447), (453, 455, 653, 459), (452, 450, 456, 480), (445, 448, 454, 451), (446, 444, 450, 452), (447, 449, 455, 453), (449, 445, 451, 455), (457, 482, 483, 463), (464, 466, 487, 485), (455, 451, 651, 653), (450, 453, 459, 456), (454, 452, 480, 652), (451, 454, 652, 651), (656, 654, 469, 473), (465, 656, 473, 471), (480, 456, 462, 481), (459, 653, 656, 465), (461, 457, 463, 467), (456, 459, 465, 462), (469, 472, 478, 475), (472, 470, 476, 478), (462, 465, 471, 468), (655, 481, 470, 472), (654, 655, 472, 469), (481, 462, 468, 470), (478, 476, 633, 635), (474, 477, 634, 631), (470, 468, 474, 476), (471, 473, 479, 477), (473, 469, 475, 479), (468, 471, 477, 474), (464, 458, 480, 481), (458, 460, 652, 480), (466, 464, 481, 655), (460, 466, 655, 652), (486, 484, 485, 487), (458, 464, 485, 484), (466, 460, 486, 487), (460, 458, 484, 486), (102, 103, 489, 488), (112, 102, 488, 490), (103, 111, 491, 489), (111, 112, 490, 491), (155, 165, 493, 492), (165, 164, 494, 493), (156, 155, 492, 495), (164, 156, 495, 494), (498, 497, 496, 499), (165, 155, 496, 497), (156, 164, 498, 499), (164, 165, 497, 498), (504, 194, 500, 501), (505, 504, 501, 502), (194, 506, 503, 500), (506, 505, 502, 503), (505, 506, 510, 509), (510, 507, 529), (504, 505, 509, 508), (506, 194, 507, 510), (194, 504, 508, 507), (366, 364, 512, 511), (364, 63, 513, 512), (63, 363, 514, 513), (363, 366, 511, 514), (365, 366, 516, 515), (366, 363, 517, 516), (363, 65, 518, 517), (65, 365, 515, 518), (521, 520, 527), (522, 521, 527), (517, 518, 525, 526), (511, 512, 519, 520), (518, 515, 524, 525), (513, 514, 521, 522), (514, 511, 520, 521), (516, 517, 526, 523), (523, 526, 528), (524, 523, 528), (519, 522, 527), (520, 519, 527), (526, 525, 528), (525, 524, 528), (507, 508, 529), (509, 510, 529), (508, 509, 529), (543, 539, 531, 537), (542, 540, 534, 541), (530, 126, 532, 534, 540), (533, 538, 546, 547), (124, 536, 542, 538), (536, 530, 540, 542), (132, 535, 544, 545), (533, 541, 543, 535), (541, 534, 539, 543), (546, 550, 554), (544, 551, 552), (535, 543, 551, 544), (537, 132, 545, 549), (543, 537, 549, 551), (538, 542, 550, 546), (541, 533, 547, 548), (542, 541, 548, 550), (570, 563, 555, 565), (120, 557, 566, 561, 560), (549, 545, 552), (547, 546, 554), (551, 549, 552), (550, 548, 554), (548, 547, 554), (545, 544, 552), (560, 561, 564, 556, 128), (558, 562, 557, 120), (116, 559, 562, 558), (559, 114, 553, 562), (566, 570, 565, 561), (557, 569, 570, 566), (569, 123, 563, 570), (564, 571, 568, 556), (561, 565, 571, 564), (565, 555, 567, 571), (534, 532, 573, 572), (532, 134, 574, 573), (134, 531, 575, 574), (531, 539, 576, 575), (539, 534, 572, 576), (580, 581, 582), (572, 573, 577, 578), (574, 575, 581, 580), (576, 572, 578, 579), (575, 576, 579, 581), (579, 578, 582), (581, 579, 582), (577, 580, 582), (578, 577, 582), (586, 585, 589, 590), (14, 13, 584, 583), (18, 14, 583, 585), (13, 17, 586, 584), (588, 590, 594, 592), (584, 586, 590, 588), (583, 584, 588, 587), (585, 583, 587, 589), (593, 591, 595, 597), (587, 588, 592, 591), (589, 587, 591, 593), (590, 589, 593, 594), (596, 598, 602, 600), (594, 593, 597, 598), (592, 594, 598, 596), (591, 592, 596, 595), (599, 600, 602, 601), (599, 595, 603, 605), (597, 595, 599, 601), (598, 597, 601, 602), (613, 614, 622, 621), (600, 599, 605, 608, 606), (596, 600, 606, 604), (595, 596, 604, 607, 603), (614, 615, 624, 622), (607, 604, 610, 609), (604, 606, 611, 610), (606, 608, 612, 611), (608, 607, 609, 612), (603, 607, 614, 613), (607, 608, 615, 614), (608, 605, 616, 615), (605, 603, 613, 616), (620, 619, 625), (623, 621, 626), (610, 611, 620, 618), (615, 616, 623, 624), (609, 610, 618, 617), (616, 613, 621, 623), (611, 612, 619, 620), (612, 609, 617, 619), (619, 617, 625), (622, 624, 626), (621, 622, 626), (618, 620, 625), (617, 618, 625), (624, 623, 626), (107, 106, 628, 627), (106, 108, 629, 628), (108, 107, 627, 629), (629, 627, 630), (627, 628, 630), (632, 635, 641, 638), (635, 633, 639, 641), (475, 478, 635, 632), (476, 474, 631, 633), (477, 479, 636, 634), (479, 475, 632, 636), (638, 641, 639, 637), (642, 638, 637, 640), (633, 631, 637, 639), (634, 636, 642, 640), (636, 632, 638, 642), (631, 634, 640, 637), (96, 192, 644, 643), (192, 500, 645, 644), (500, 100, 646, 645), (100, 96, 643, 646), (648, 647, 650, 649), (646, 643, 648, 649), (644, 645, 650, 647), (643, 644, 647, 648), (482, 457, 651, 652), (457, 461, 653, 651), (463, 483, 655, 654), (467, 463, 654, 656), (483, 482, 652, 655), (461, 467, 656, 653)])
me_cube_001.polygons.foreach_set('material_index', [0, 0, 0, 2, 0, 2, 0, 0, 2, 0, 2, 0, 2, 0, 0, 0, 0, 0, 0, 0, 2, 0, 0, 0, 2, 0, 2, 0, 2, 0, 0, 0, 0, 0, 0, 0, 2, 0, 0, 2, 0, 0, 0, 0, 0, 0, 0, 0, 0, 0, 0, 0, 0, 0, 0, 0, 0, 0, 2, 0, 0, 0, 0, 0, 0, 0, 0, 0, 0, 0, 0, 0, 2, 0, 2, 2, 0, 0, 0, 0, 0, 0, 2, 0, 2, 0, 0, 0, 0, 0, 2, 0, 0, 2, 0, 2, 2, 2, 2, 0, 2, 0, 2, 0, 0, 0, 0, 0, 4, 0, 2, 0, 0, 0, 4, 4, 3, 0, 0, 0, 0, 0, 0, 0, 0, 0, 0, 2, 0, 0, 0, 0, 0, 0, 0, 0, 0, 0, 0, 0, 0, 0, 2, 0, 0, 0, 0, 0, 0, 0, 0, 0, 0, 0, 0, 0, 0, 0, 0, 0, 0, 0, 0, 0, 0, 0, 0, 0, 0, 0, 0, 0, 0, 0, 2, 2, 2, 2, 0, 0, 0, 0, 0, 0, 0, 0, 0, 0, 0, 0, 0, 0, 0, 0, 0, 0, 0, 0, 0, 0, 0, 0, 0, 0, 0, 0, 0, 0, 0, 0, 0, 0, 0, 0, 0, 0, 0, 0, 0, 0, 0, 0, 0, 0, 0, 0, 0, 0, 0, 0, 0, 0, 0, 0, 0, 0, 0, 0, 0, 0, 0, 0, 0, 0, 0, 0, 0, 0, 0, 0, 0, 0, 0, 0, 0, 0, 0, 0, 0, 0, 0, 0, 0, 0, 0, 0, 0, 0, 0, 0, 0, 0, 0, 0, 0, 0, 0, 0, 0, 0, 0, 0, 0, 0, 0, 0, 0, 0, 0, 0, 0, 0, 0, 0, 0, 0, 0, 0, 0, 0, 0, 0, 0, 0, 0, 0, 0, 0, 0, 0, 2, 2, 2, 2, 2, 2, 2, 2, 2, 2, 2, 2, 2, 2, 2, 2, 2, 2, 2, 2, 2, 2, 2, 2, 2, 2, 2, 2, 2, 2, 2, 2, 2, 2, 2, 2, 2, 2, 2, 2, 2, 2, 2, 2, 2, 2, 2, 2, 2, 2, 2, 2, 2, 2, 2, 2, 2, 0, 0, 0, 0, 0, 0, 0, 0, 0, 0, 0, 0, 0, 0, 0, 0, 0, 0, 0, 0, 0, 0, 0, 0, 0, 0, 0, 0, 0, 0, 0, 0, 0, 0, 0, 0, 0, 0, 0, 0, 0, 0, 0, 0, 0, 0, 0, 0, 0, 0, 2, 2, 2, 2, 2, 2, 2, 2, 2, 2, 2, 2, 2, 2, 2, 2, 2, 2, 2, 2, 2, 2, 2, 2, 0, 0, 0, 0, 0, 0, 0, 0, 0, 0, 0, 0, 0, 0, 0, 0, 0, 0, 0, 2, 0, 0, 0, 0, 0, 0, 0, 0, 0, 0, 0, 0, 0, 0, 0, 0, 0, 0, 0, 0, 0, 0, 0, 0, 0, 0, 2, 2, 2, 2, 1, 1, 1, 1, 0, 0, 0, 0, 3, 0, 0, 0, 0, 0, 0, 0, 2, 2, 2, 2, 2, 0, 0, 0, 0, 0, 0, 0, 0, 2, 2, 2, 2, 2, 2, 2, 2, 2, 2, 2, 2, 2, 2, 2, 2, 2, 0, 0, 0, 2, 0, 0, 2, 0, 0, 2, 2, 2, 2, 2, 2, 2, 2, 0, 0, 2, 2, 2, 2, 2, 2, 0, 0, 0, 0, 0, 0, 0, 0, 0, 0, 0, 0, 0, 0, 0, 2, 2, 2, 2, 2, 2, 2, 2, 2, 0, 0, 0, 0, 0, 0, 0, 0, 0, 0, 0, 0, 0, 0, 0, 0, 0, 0, 0, 0, 2, 0, 0, 0, 2, 0, 0, 0, 0, 0, 0, 0, 0, 2, 2, 2, 2, 2, 2, 2, 2, 2, 2, 2, 2, 2, 2, 4, 4, 4, 4, 4, 0, 0, 0, 0, 0, 0, 0, 0, 0, 0, 0, 0, 0, 0, 0, 0, 2, 2, 2, 2, 0, 0, 0, 0, 0, 0])
_uv = me_cube_001.uv_layers.new(name='UVMap')
_uv.uv.foreach_set('vector', [0.375, 0.0, 0.625, 0.0, 0.625, 0.25, 0.375, 0.25, 0.625, 0.5, 0.375, 0.5, 0.375, 0.5, 0.625, 0.5, 0.375, 0.5, 0.625, 0.5, 0.625, 0.75, 0.375, 0.75, 0.7434, 0.75, 0.757, 0.75, 0.757, 0.75, 0.7434, 0.75, 0.3284, 0.7034, 0.1716, 0.7034, 0.1716, 0.7034, 0.3284, 0.7034, 0.7784, 0.75, 0.7468, 0.75, 0.7468, 0.75, 0.7784, 0.75, 0.625, 0.5, 0.375, 0.5, 0.375, 0.5, 0.625, 0.5, 0.375, 0.5, 0.125, 0.5, 0.125, 0.5, 0.375, 0.5, 0.7599, 0.75, 0.7401, 0.75, 0.7401, 0.75, 0.7599, 0.75, 0.375, 0.25, 0.625, 0.25, 0.625, 0.25, 0.375, 0.25, 0.7415, 0.75, 0.7434, 0.75, 0.7434, 0.75, 0.7415, 0.75, 0.375, 0.5, 0.125, 0.5, 0.125, 0.5, 0.375, 0.5, 0.7589, 0.75, 0.7301, 0.75, 0.7301, 0.75, 0.7589, 0.75, 0.375, 0.25, 0.625, 0.25, 0.625, 0.25, 0.375, 0.25, 0.625, 0.5, 0.375, 0.5, 0.375, 0.5, 0.625, 0.5, 0.375, 0.25, 0.625, 0.25, 0.625, 0.25, 0.375, 0.25, 0.625, 0.5, 0.375, 0.5, 0.375, 0.5, 0.625, 0.5, 0.125, 0.5, 0.375, 0.5, 0.375, 0.5, 0.125, 0.5, 0.625, 0.5, 0.375, 0.5, 0.375, 0.5, 0.625, 0.5, 0.375, 0.5, 0.125, 0.5, 0.125, 0.5, 0.375, 0.5, 0.7186, 0.5, 0.7839, 0.5, 0.7839, 0.5, 0.7186, 0.5, 0.375, 0.25, 0.625, 0.25, 0.625, 0.25, 0.375, 0.25, 0.625, 0.5, 0.375, 0.5, 0.375, 0.5, 0.625, 0.5, 0.375, 0.5, 0.125, 0.5, 0.125, 0.5, 0.375, 0.5, 0.7871, 0.5, 0.7129, 0.5, 0.7129, 0.5, 0.7871, 0.5, 0.375, 0.25, 0.625, 0.25, 0.625, 0.25, 0.375, 0.25, 0.7889, 0.5, 0.7889, 0.5, 0.7889, 0.5, 0.7889, 0.5, 0.375, 0.5, 0.125, 0.5, 0.125, 0.5, 0.375, 0.5, 0.7982, 0.5, 0.703, 0.5, 0.703, 0.5, 0.7982, 0.5, 0.375, 0.25, 0.625, 0.25, 0.625, 0.25, 0.375, 0.25, 0.625, 0.5, 0.375, 0.5, 0.375, 0.5, 0.625, 0.5, 0.375, 0.25, 0.625, 0.25, 0.625, 0.25, 0.375, 0.25, 0.625, 0.5, 0.375, 0.5, 0.375, 0.5, 0.625, 0.5, 0.375, 0.5, 0.125, 0.5, 0.125, 0.5, 0.375, 0.5, 0.375, 0.5, 0.125, 0.5, 0.125, 0.5, 0.375, 0.5, 0.375, 0.5, 0.125, 0.5, 0.125, 0.5, 0.375, 0.5, 0.7111, 0.5, 0.7111, 0.5, 0.7111, 0.5, 0.7111, 0.5, 0.375, 0.25, 0.625, 0.25, 0.625, 0.25, 0.375, 0.25, 0.625, 0.5, 0.375, 0.5, 0.375, 0.5, 0.625, 0.5, 0.78, 0.5, 0.7871, 0.5, 0.7871, 0.5, 0.78, 0.5, 0.375, 0.25, 0.625, 0.25, 0.625, 0.25, 0.375, 0.25, 0.625, 0.5, 0.375, 0.5, 0.375, 0.5, 0.625, 0.5, 0.1716, 0.5466, 0.1716, 0.7034, 0.125, 0.75, 0.125, 0.5, 0.3284, 0.5466, 0.1716, 0.5466, 0.125, 0.5, 0.375, 0.5, 0.3284, 0.7034, 0.3284, 0.5466, 0.375, 0.5, 0.375, 0.75, 0.1716, 0.7034, 0.3284, 0.7034, 0.375, 0.75, 0.125, 0.75, 0.1716, 0.7034, 0.1716, 0.5466, 0.1716, 0.5466, 0.1716, 0.7034, 0.1716, 0.5466, 0.3284, 0.5466, 0.3284, 0.5466, 0.1716, 0.5466, 0.3284, 0.5466, 0.3284, 0.7034, 0.3284, 0.7034, 0.3284, 0.5466, 0.1716, 0.7034, 0.1716, 0.5466, 0.1716, 0.5466, 0.1716, 0.7034, 0.3284, 0.7034, 0.1716, 0.7034, 0.1716, 0.7034, 0.3284, 0.7034, 0.3284, 0.7034, 0.1716, 0.7034, 0.1716, 0.7034, 0.3284, 0.7034, 0.1716, 0.5466, 0.3284, 0.5466, 0.3284, 0.5466, 0.1716, 0.5466, 0.3284, 0.5466, 0.3284, 0.7034, 0.3284, 0.7034, 0.3284, 0.5466, 0.3284, 0.5466, 0.3284, 0.7034, 0.3284, 0.7034, 0.3284, 0.5466, 0.1716, 0.5466, 0.3284, 0.5466, 0.3284, 0.5466, 0.1716, 0.5466, 0.3284, 0.5466, 0.3284, 0.7034, 0.3284, 0.7034, 0.3284, 0.5466, 0.1716, 0.7034, 0.1716, 0.5466, 0.1716, 0.5466, 0.1716, 0.7034, 0.1889, 0.7034, 0.1889, 0.7034, 0.1889, 0.7034, 0.1889, 0.7034, 0.1716, 0.7034, 0.1716, 0.5466, 0.1716, 0.5466, 0.1716, 0.7034, 0.3284, 0.7034, 0.1716, 0.7034, 0.1716, 0.7034, 0.25, 0.7034, 0.3284, 0.7034, 0.1716, 0.5466, 0.3284, 0.5466, 0.3284, 0.5466, 0.1716, 0.5466, 0.1716, 0.5466, 0.3284, 0.5466, 0.3284, 0.7034, 0.25, 0.7034, 0.1716, 0.7034, 0.1716, 0.5466, 0.3284, 0.5466, 0.3284, 0.5466, 0.1716, 0.5466, 0.3284, 0.5466, 0.3284, 0.7034, 0.3284, 0.7034, 0.3284, 0.7034, 0.3284, 0.5466, 0.1716, 0.7034, 0.1716, 0.5466, 0.1716, 0.5466, 0.1716, 0.7034, 0.1716, 0.7034, 0.125, 0.75, 0.375, 0.75, 0.375, 0.75, 0.125, 0.75, 0.375, 0.75, 0.625, 0.75, 0.625, 0.75, 0.375, 0.75, 0.625, 0.0, 0.375, 0.0, 0.375, 0.0, 0.625, 0.0, 0.125, 0.75, 0.375, 0.75, 0.375, 0.75, 0.125, 0.75, 0.625, 0.0, 0.375, 0.0, 0.375, 0.0, 0.625, 0.0, 0.625, 0.0, 0.375, 0.0, 0.375, 0.0, 0.625, 0.0, 0.757, 0.75, 0.7588, 0.75, 0.7588, 0.75, 0.757, 0.75, 0.375, 0.75, 0.625, 0.75, 0.625, 0.75, 0.375, 0.75, 0.7301, 0.75, 0.7784, 0.75, 0.7784, 0.75, 0.7301, 0.75, 0.7172, 0.5, 0.7186, 0.5, 0.7186, 0.5, 0.7172, 0.5, 0.375, 0.75, 0.625, 0.75, 0.625, 0.75, 0.375, 0.75, 0.125, 0.75, 0.375, 0.75, 0.375, 0.75, 0.125, 0.75, 0.125, 0.75, 0.375, 0.75, 0.375, 0.75, 0.125, 0.75, 0.375, 0.75, 0.625, 0.75, 0.625, 0.75, 0.375, 0.75, 0.125, 0.75, 0.375, 0.75, 0.375, 0.75, 0.125, 0.75, 0.625, 0.0, 0.375, 0.0, 0.375, 0.0, 0.625, 0.0, 0.7588, 0.75, 0.7415, 0.75, 0.7415, 0.75, 0.7588, 0.75, 0.625, 0.0, 0.375, 0.0, 0.375, 0.0, 0.625, 0.0, 0.7839, 0.5, 0.7832, 0.5, 0.7832, 0.5, 0.7839, 0.5, 0.375, 0.75, 0.625, 0.75, 0.625, 0.75, 0.375, 0.75, 0.375, 0.75, 0.625, 0.75, 0.625, 0.75, 0.375, 0.75, 0.375, 0.75, 0.625, 0.75, 0.625, 0.75, 0.375, 0.75, 0.125, 0.75, 0.375, 0.75, 0.375, 0.75, 0.125, 0.75, 0.625, 0.0, 0.375, 0.0, 0.375, 0.0, 0.625, 0.0, 0.7909, 0.75, 0.7091, 0.75, 0.7091, 0.75, 0.7909, 0.75, 0.125, 0.75, 0.375, 0.75, 0.375, 0.75, 0.125, 0.75, 0.625, 0.0, 0.375, 0.0, 0.375, 0.0, 0.625, 0.0, 0.74, 0.75, 0.76, 0.75, 0.76, 0.75, 0.74, 0.75, 0.125, 0.75, 0.375, 0.75, 0.375, 0.75, 0.125, 0.75, 0.7091, 0.75, 0.7091, 0.75, 0.7091, 0.75, 0.7091, 0.75, 0.7091, 0.75, 0.7909, 0.75, 0.7909, 0.75, 0.7091, 0.75, 0.7909, 0.75, 0.7091, 0.75, 0.7091, 0.75, 0.7909, 0.75, 0.7832, 0.5, 0.7172, 0.5, 0.7172, 0.5, 0.7832, 0.5, 0.625, 0.0, 0.375, 0.0, 0.375, 0.0, 0.625, 0.0, 0.7401, 0.75, 0.74, 0.75, 0.74, 0.75, 0.7401, 0.75, 0.375, 0.75, 0.625, 0.75, 0.625, 0.75, 0.375, 0.75, 0.535, 0.75, 0.465, 0.75, 0.465, 0.75, 0.535, 0.75, 0.125, 0.75, 0.375, 0.75, 0.375, 0.75, 0.125, 0.75, 0.625, 0.0, 0.375, 0.0, 0.375, 0.0, 0.625, 0.0, 0.375, 0.75, 0.625, 0.75, 0.625, 0.75, 0.375, 0.75, 0.125, 0.75, 0.375, 0.75, 0.25, 0.75, 0.125, 0.75, 0.625, 0.0, 0.375, 0.0, 0.5, 0.0, 0.625, 0.0, 0.875, 0.5, 0.625, 0.5, 0.875, 0.5, 0.375, 0.5, 0.125, 0.5, 0.125, 0.5, 0.375, 0.5, 0.7698, 0.5, 0.7304, 0.5, 0.7304, 0.5, 0.7698, 0.5, 0.375, 0.25, 0.625, 0.25, 0.625, 0.25, 0.375, 0.25, 0.625, 0.0, 0.5, 0.0, 0.5, 0.0, 0.5625, 0.0, 0.625, 0.0, 0.375, 0.25, 0.625, 0.25, 0.375, 0.25, 0.4622, 0.5, 0.5622, 0.5, 0.4622, 0.5, 0.375, 0.5, 0.125, 0.5, 0.375, 0.5, 0.4883, 0.75, 0.5082, 0.75, 0.5002, 0.75, 0.4966, 0.75, 0.125, 0.75, 0.25, 0.75, 0.1875, 0.75, 0.125, 0.75, 0.625, 0.75, 0.875, 0.75, 0.875, 0.75, 0.625, 0.75, 0.125, 0.75, 0.1875, 0.75, 0.1875, 0.75, 0.125, 0.75, 0.625, 0.75, 0.875, 0.75, 0.875, 0.75, 0.625, 0.75, 0.1875, 0.75, 0.1875, 0.75, 0.1875, 0.75, 0.1875, 0.75, 0.125, 0.75, 0.1875, 0.75, 0.1875, 0.75, 0.125, 0.75, 0.5625, 0.0, 0.5, 0.0, 0.5, 0.0, 0.5625, 0.0, 0.625, 0.0, 0.5625, 0.0, 0.5625, 0.0, 0.625, 0.0, 0.5, 0.75, 0.4844, 0.75, 0.4766, 0.75, 0.4688, 0.75, 0.4688, 0.75, 0.5, 0.75, 0.4688, 0.75, 0.4766, 0.75, 0.4844, 0.75, 0.5, 0.75, 0.5, 0.75, 0.4688, 0.75, 0.7909, 0.75, 0.7909, 0.75, 0.7909, 0.75, 0.7909, 0.75, 0.625, 0.75, 0.875, 0.75, 0.875, 0.75, 0.625, 0.75, 0.4844, 0.75, 0.4688, 0.75, 0.4688, 0.75, 0.4766, 0.75, 0.4844, 0.75, 0.625, 0.0, 0.5625, 0.0, 0.5625, 0.0, 0.5625, 0.0, 0.625, 0.0, 0.5625, 0.0, 0.5, 0.0, 0.5, 0.0, 0.5625, 0.0, 0.5625, 0.0, 0.5625, 0.0, 0.5, 0.0, 0.5, 0.0, 0.5625, 0.0, 0.625, 0.75, 0.625, 0.75, 0.625, 0.75, 0.625, 0.75, 0.4688, 0.75, 0.4844, 0.75, 0.5, 0.75, 0.5, 0.75, 0.4844, 0.75, 0.4766, 0.75, 0.4688, 0.75, 0.375, 0.75, 0.5, 0.75, 0.5, 0.75, 0.375, 0.75, 0.1875, 0.75, 0.1875, 0.75, 0.1875, 0.75, 0.1875, 0.75, 0.4766, 0.75, 0.4688, 0.75, 0.4688, 0.75, 0.4766, 0.75, 0.625, 0.0, 0.5625, 0.0, 0.5625, 0.0, 0.5625, 0.0, 0.625, 0.0, 0.625, 0.0, 0.5625, 0.0, 0.5625, 0.0, 0.625, 0.0, 0.4688, 0.75, 0.4688, 0.75, 0.4688, 0.75, 0.4688, 0.75, 0.4688, 0.75, 0.4688, 0.75, 0.4688, 0.75, 0.125, 0.75, 0.1875, 0.75, 0.1875, 0.75, 0.125, 0.75, 0.495, 0.75, 0.495, 0.75, 0.495, 0.75, 0.495, 0.75, 0.5, 0.75, 0.5, 0.75, 0.375, 0.75, 0.5955, 0.75, 0.4045, 0.75, 0.375, 0.75, 0.625, 0.75, 0.5913, 0.75, 0.5955, 0.75, 0.625, 0.75, 0.625, 0.75, 0.4045, 0.75, 0.4087, 0.75, 0.375, 0.75, 0.375, 0.75, 0.5, 0.75, 0.5913, 0.75, 0.625, 0.75, 0.5, 0.75, 0.5485, 0.75, 0.45, 0.75, 0.4045, 0.75, 0.5955, 0.75, 0.5402, 0.75, 0.5485, 0.75, 0.5955, 0.75, 0.5913, 0.75, 0.45, 0.75, 0.4584, 0.75, 0.4087, 0.75, 0.4045, 0.75, 0.4584, 0.75, 0.5402, 0.75, 0.5913, 0.75, 0.4087, 0.75, 0.5, 0.75, 0.625, 0.75, 0.625, 0.75, 0.5, 0.75, 0.5, 0.75, 0.625, 0.75, 0.625, 0.75, 0.5, 0.75, 0.375, 0.75, 0.5, 0.75, 0.5, 0.75, 0.375, 0.75, 0.375, 0.75, 0.5, 0.75, 0.5, 0.75, 0.375, 0.75, 0.5, 0.75, 0.4688, 0.75, 0.75, 0.75, 0.875, 0.75, 0.5, 0.75, 0.625, 0.75, 0.625, 0.75, 0.5, 0.75, 0.125, 0.75, 0.1875, 0.75, 0.4688, 0.75, 0.5, 0.75, 0.375, 0.75, 0.5, 0.75, 0.5, 0.75, 0.375, 0.75, 0.5625, 0.0, 0.5, 0.0, 0.5, 0.0, 0.5625, 0.0, 0.625, 0.75, 0.625, 0.75, 0.625, 0.75, 0.625, 0.75, 0.8496, 0.75, 0.6519, 0.75, 0.6519, 0.75, 0.8496, 0.75, 0.1875, 0.75, 0.1875, 0.75, 0.1875, 0.75, 0.1875, 0.75, 0.125, 0.75, 0.1875, 0.75, 0.1875, 0.75, 0.125, 0.75, 0.4688, 0.75, 0.4688, 0.75, 0.4688, 0.75, 0.4688, 0.75, 0.4688, 0.75, 0.5, 0.75, 0.625, 0.75, 0.625, 0.75, 0.5, 0.75, 0.625, 0.75, 0.625, 0.75, 0.625, 0.75, 0.625, 0.75, 0.4688, 0.75, 0.4688, 0.75, 0.4688, 0.75, 0.4688, 0.75, 0.4688, 0.75, 0.4688, 0.75, 0.4688, 0.75, 0.4688, 0.75, 0.4688, 0.75, 0.4688, 0.75, 0.4688, 0.75, 0.7909, 0.75, 0.7091, 0.75, 0.625, 0.75, 0.875, 0.75, 0.7091, 0.75, 0.7909, 0.75, 0.875, 0.75, 0.625, 0.75, 0.7909, 0.75, 0.7909, 0.75, 0.875, 0.75, 0.875, 0.75, 0.7091, 0.75, 0.7091, 0.75, 0.625, 0.75, 0.625, 0.75, 0.7091, 0.75, 0.7909, 0.75, 0.7909, 0.75, 0.7091, 0.75, 0.7091, 0.75, 0.7091, 0.75, 0.7091, 0.75, 0.7091, 0.75, 0.7091, 0.75, 0.7909, 0.75, 0.7909, 0.75, 0.7091, 0.75, 0.7909, 0.75, 0.7909, 0.75, 0.7909, 0.75, 0.7909, 0.75, 0.6286, 0.5, 0.6286, 0.5, 0.6286, 0.5, 0.6286, 0.5, 0.6344, 0.5, 0.6344, 0.5, 0.6344, 0.5, 0.6344, 0.5, 0.638, 0.5, 0.638, 0.5, 0.625, 0.5, 0.625, 0.5, 0.6409, 0.5, 0.638, 0.5, 0.625, 0.5, 0.625, 0.5, 0.6491, 0.5, 0.6409, 0.5, 0.625, 0.5, 0.625, 0.5, 0.6732, 0.5, 0.6491, 0.5, 0.625, 0.5, 0.625, 0.5, 0.8123, 0.5, 0.6878, 0.5, 0.625, 0.5, 0.875, 0.5, 0.6878, 0.5, 0.6732, 0.5, 0.625, 0.5, 0.625, 0.5, 0.8262, 0.5, 0.8123, 0.5, 0.875, 0.5, 0.6445, 0.75, 0.6633, 0.75, 0.625, 0.75, 0.625, 0.75, 0.6633, 0.75, 0.6633, 0.75, 0.625, 0.75, 0.625, 0.75, 0.6633, 0.75, 0.6633, 0.75, 0.625, 0.75, 0.625, 0.75, 0.6633, 0.75, 0.6633, 0.75, 0.625, 0.75, 0.625, 0.75, 0.6633, 0.75, 0.6633, 0.75, 0.625, 0.75, 0.625, 0.75, 0.6633, 0.75, 0.6633, 0.75, 0.625, 0.75, 0.625, 0.75, 0.6633, 0.75, 0.6522, 0.75, 0.625, 0.75, 0.625, 0.75, 0.6522, 0.75, 0.8478, 0.75, 0.875, 0.75, 0.625, 0.75, 0.8478, 0.75, 0.875, 0.75, 0.875, 0.75, 0.6522, 0.75, 0.6522, 0.75, 0.625, 0.75, 0.625, 0.75, 0.6633, 0.75, 0.6633, 0.75, 0.625, 0.75, 0.625, 0.75, 0.6445, 0.75, 0.862, 0.75, 0.812, 0.75, 0.6955, 0.75, 0.862, 0.75, 0.8367, 0.75, 0.7801, 0.75, 0.812, 0.75, 0.8367, 0.75, 0.6633, 0.75, 0.723, 0.75, 0.7801, 0.75, 0.6633, 0.75, 0.6445, 0.75, 0.6955, 0.75, 0.723, 0.75, 0.638, 0.5, 0.862, 0.5, 0.8167, 0.5174, 0.6837, 0.5175, 0.862, 0.5, 0.862, 0.75, 0.8178, 0.7326, 0.8167, 0.5174, 0.862, 0.75, 0.6445, 0.75, 0.6883, 0.7324, 0.8178, 0.7326, 0.6445, 0.75, 0.638, 0.5, 0.6837, 0.5175, 0.6883, 0.7324, 0.862, 0.5, 0.638, 0.5, 0.6834, 0.5, 0.8166, 0.5, 0.638, 0.5, 0.638, 0.5, 0.6834, 0.5, 0.6834, 0.5, 0.638, 0.5, 0.862, 0.5, 0.8166, 0.5, 0.6834, 0.5, 0.862, 0.5, 0.862, 0.5, 0.8166, 0.5, 0.8166, 0.5, 0.862, 0.5, 0.638, 0.5, 0.6836, 0.5, 0.8166, 0.5, 0.638, 0.5, 0.6409, 0.5, 0.6856, 0.5, 0.6836, 0.5, 0.6409, 0.5, 0.862, 0.5, 0.8171, 0.5, 0.6856, 0.5, 0.862, 0.5, 0.862, 0.5, 0.8166, 0.5, 0.8171, 0.5, 0.862, 0.5, 0.638, 0.5, 0.6834, 0.5, 0.8166, 0.5, 0.638, 0.5, 0.638, 0.5, 0.6834, 0.5, 0.6834, 0.5, 0.638, 0.5, 0.862, 0.5, 0.8166, 0.5, 0.6834, 0.5, 0.862, 0.5, 0.862, 0.5, 0.8166, 0.5, 0.8166, 0.5, 0.862, 0.5, 0.6409, 0.5, 0.6894, 0.5, 0.814, 0.5, 0.6409, 0.5, 0.6491, 0.5, 0.7033, 0.5, 0.6894, 0.5, 0.6491, 0.5, 0.8526, 0.5, 0.7994, 0.5, 0.7033, 0.5, 0.8526, 0.5, 0.862, 0.5, 0.814, 0.5, 0.7994, 0.5, 0.6633, 0.75, 0.8367, 0.75, 0.773, 0.75, 0.727, 0.75, 0.8367, 0.75, 0.8367, 0.75, 0.773, 0.75, 0.773, 0.75, 0.8367, 0.75, 0.6633, 0.75, 0.727, 0.75, 0.773, 0.75, 0.6633, 0.75, 0.6633, 0.75, 0.727, 0.75, 0.727, 0.75, 0.6633, 0.75, 0.8367, 0.75, 0.773, 0.75, 0.727, 0.75, 0.8367, 0.75, 0.8367, 0.75, 0.773, 0.75, 0.773, 0.75, 0.8367, 0.75, 0.6633, 0.75, 0.727, 0.75, 0.773, 0.75, 0.6633, 0.75, 0.6633, 0.75, 0.727, 0.75, 0.727, 0.75, 0.6633, 0.75, 0.8367, 0.75, 0.773, 0.75, 0.727, 0.75, 0.8367, 0.75, 0.8367, 0.75, 0.773, 0.75, 0.773, 0.75, 0.8367, 0.75, 0.6633, 0.75, 0.727, 0.75, 0.773, 0.75, 0.6633, 0.75, 0.6633, 0.75, 0.727, 0.75, 0.727, 0.75, 0.6633, 0.75, 0.8367, 0.75, 0.773, 0.75, 0.727, 0.75, 0.8367, 0.75, 0.8367, 0.75, 0.773, 0.75, 0.773, 0.75, 0.8367, 0.75, 0.6633, 0.75, 0.727, 0.75, 0.773, 0.75, 0.6633, 0.75, 0.6633, 0.75, 0.727, 0.75, 0.727, 0.75, 0.6633, 0.75, 0.8367, 0.75, 0.773, 0.75, 0.727, 0.75, 0.8367, 0.75, 0.8367, 0.75, 0.773, 0.75, 0.773, 0.75, 0.8367, 0.75, 0.6633, 0.75, 0.727, 0.75, 0.773, 0.75, 0.6633, 0.75, 0.6633, 0.75, 0.727, 0.75, 0.727, 0.75, 0.6633, 0.75, 0.8367, 0.75, 0.773, 0.75, 0.727, 0.75, 0.8367, 0.75, 0.8367, 0.75, 0.773, 0.75, 0.773, 0.75, 0.8367, 0.75, 0.6633, 0.75, 0.727, 0.75, 0.773, 0.75, 0.6633, 0.75, 0.6633, 0.75, 0.727, 0.75, 0.727, 0.75, 0.6522, 0.75, 0.8478, 0.75, 0.7799, 0.75, 0.7201, 0.75, 0.8478, 0.75, 0.8478, 0.75, 0.7799, 0.75, 0.7799, 0.75, 0.8478, 0.75, 0.6522, 0.75, 0.7201, 0.75, 0.7799, 0.75, 0.6522, 0.75, 0.6522, 0.75, 0.7201, 0.75, 0.7201, 0.75, 0.6633, 0.75, 0.8367, 0.75, 0.7743, 0.75, 0.726, 0.75, 0.8367, 0.75, 0.8478, 0.75, 0.7786, 0.75, 0.7743, 0.75, 0.8478, 0.75, 0.6522, 0.75, 0.7216, 0.75, 0.7786, 0.75, 0.6522, 0.75, 0.6633, 0.75, 0.726, 0.75, 0.7216, 0.75, 0.6955, 0.75, 0.812, 0.75, 0.7784, 0.75, 0.7301, 0.75, 0.812, 0.75, 0.7801, 0.75, 0.7468, 0.75, 0.7784, 0.75, 0.7801, 0.75, 0.723, 0.75, 0.7589, 0.75, 0.7468, 0.75, 0.723, 0.75, 0.6955, 0.75, 0.7301, 0.75, 0.7589, 0.75, 0.6837, 0.5175, 0.8167, 0.5174, 0.7834, 0.5303, 0.7174, 0.5304, 0.8167, 0.5174, 0.8178, 0.7326, 0.7851, 0.7197, 0.7834, 0.5303, 0.8178, 0.7326, 0.6883, 0.7324, 0.7207, 0.7196, 0.7851, 0.7197, 0.6883, 0.7324, 0.6837, 0.5175, 0.7174, 0.5304, 0.7207, 0.7196, 0.8166, 0.5, 0.6834, 0.5, 0.7169, 0.5, 0.7831, 0.5, 0.6834, 0.5, 0.6834, 0.5, 0.7169, 0.5, 0.7169, 0.5, 0.6834, 0.5, 0.8166, 0.5, 0.7831, 0.5, 0.7169, 0.5, 0.8166, 0.5, 0.8166, 0.5, 0.7831, 0.5, 0.7831, 0.5, 0.8166, 0.5, 0.6836, 0.5, 0.7172, 0.5, 0.7832, 0.5, 0.6836, 0.5, 0.6856, 0.5, 0.7186, 0.5, 0.7172, 0.5, 0.6856, 0.5, 0.8171, 0.5, 0.7839, 0.5, 0.7186, 0.5, 0.8171, 0.5, 0.8166, 0.5, 0.7832, 0.5, 0.7839, 0.5, 0.8166, 0.5, 0.6834, 0.5, 0.7169, 0.5, 0.7831, 0.5, 0.6834, 0.5, 0.6834, 0.5, 0.7169, 0.5, 0.7169, 0.5, 0.6834, 0.5, 0.8166, 0.5, 0.7831, 0.5, 0.7169, 0.5, 0.8166, 0.5, 0.8166, 0.5, 0.7831, 0.5, 0.7831, 0.5, 0.814, 0.5, 0.6894, 0.5, 0.7264, 0.5, 0.7775, 0.5, 0.6894, 0.5, 0.7033, 0.5, 0.7418, 0.5, 0.7264, 0.5, 0.7033, 0.5, 0.7994, 0.5, 0.7619, 0.5, 0.7418, 0.5, 0.7994, 0.5, 0.814, 0.5, 0.7775, 0.5, 0.7619, 0.5, 0.727, 0.75, 0.773, 0.75, 0.7401, 0.75, 0.7599, 0.75, 0.773, 0.75, 0.773, 0.75, 0.74, 0.75, 0.7401, 0.75, 0.773, 0.75, 0.727, 0.75, 0.76, 0.75, 0.74, 0.75, 0.727, 0.75, 0.727, 0.75, 0.7599, 0.75, 0.76, 0.75, 0.727, 0.75, 0.773, 0.75, 0.7401, 0.75, 0.7599, 0.75, 0.773, 0.75, 0.773, 0.75, 0.7401, 0.75, 0.7401, 0.75, 0.773, 0.75, 0.727, 0.75, 0.7599, 0.75, 0.7401, 0.75, 0.727, 0.75, 0.727, 0.75, 0.7599, 0.75, 0.7599, 0.75, 0.727, 0.75, 0.773, 0.75, 0.7401, 0.75, 0.7599, 0.75, 0.773, 0.75, 0.773, 0.75, 0.7401, 0.75, 0.7401, 0.75, 0.773, 0.75, 0.727, 0.75, 0.7599, 0.75, 0.7401, 0.75, 0.727, 0.75, 0.727, 0.75, 0.7599, 0.75, 0.7599, 0.75, 0.727, 0.75, 0.773, 0.75, 0.7401, 0.75, 0.7599, 0.75, 0.773, 0.75, 0.773, 0.75, 0.7401, 0.75, 0.7401, 0.75, 0.773, 0.75, 0.727, 0.75, 0.7599, 0.75, 0.7401, 0.75, 0.727, 0.75, 0.727, 0.75, 0.7599, 0.75, 0.7599, 0.75, 0.727, 0.75, 0.773, 0.75, 0.7401, 0.75, 0.7599, 0.75, 0.773, 0.75, 0.773, 0.75, 0.7401, 0.75, 0.7401, 0.75, 0.773, 0.75, 0.727, 0.75, 0.7599, 0.75, 0.7401, 0.75, 0.727, 0.75, 0.727, 0.75, 0.7599, 0.75, 0.7599, 0.75, 0.727, 0.75, 0.773, 0.75, 0.7401, 0.75, 0.7599, 0.75, 0.773, 0.75, 0.773, 0.75, 0.7401, 0.75, 0.7401, 0.75, 0.773, 0.75, 0.727, 0.75, 0.7599, 0.75, 0.7401, 0.75, 0.727, 0.75, 0.727, 0.75, 0.7599, 0.75, 0.7599, 0.75, 0.7201, 0.75, 0.7799, 0.75, 0.7449, 0.75, 0.7551, 0.75, 0.7799, 0.75, 0.7799, 0.75, 0.7449, 0.75, 0.7449, 0.75, 0.7799, 0.75, 0.7201, 0.75, 0.7551, 0.75, 0.7449, 0.75, 0.7201, 0.75, 0.7201, 0.75, 0.7551, 0.75, 0.7551, 0.75, 0.726, 0.75, 0.7743, 0.75, 0.7415, 0.75, 0.7588, 0.75, 0.7743, 0.75, 0.7786, 0.75, 0.7434, 0.75, 0.7415, 0.75, 0.7786, 0.75, 0.7216, 0.75, 0.757, 0.75, 0.7434, 0.75, 0.7216, 0.75, 0.726, 0.75, 0.7588, 0.75, 0.757, 0.75, 0.7301, 0.75, 0.7784, 0.75, 0.7589, 0.75, 0.7174, 0.5304, 0.7834, 0.5303, 0.7851, 0.7197, 0.7207, 0.7196, 0.7831, 0.5, 0.7169, 0.5, 0.7169, 0.5, 0.7831, 0.5, 0.7832, 0.5, 0.7172, 0.5, 0.7186, 0.5, 0.7839, 0.5, 0.7831, 0.5, 0.7169, 0.5, 0.7169, 0.5, 0.7831, 0.5, 0.7775, 0.5, 0.7264, 0.5, 0.7418, 0.5, 0.7619, 0.5, 0.7599, 0.75, 0.7401, 0.75, 0.74, 0.75, 0.76, 0.75, 0.7599, 0.75, 0.7401, 0.75, 0.7401, 0.75, 0.7599, 0.75, 0.7599, 0.75, 0.7401, 0.75, 0.7401, 0.75, 0.7599, 0.75, 0.7599, 0.75, 0.7401, 0.75, 0.7401, 0.75, 0.7599, 0.75, 0.7599, 0.75, 0.7401, 0.75, 0.7401, 0.75, 0.7599, 0.75, 0.7599, 0.75, 0.7401, 0.75, 0.7401, 0.75, 0.7599, 0.75, 0.7551, 0.75, 0.7449, 0.75, 0.7449, 0.75, 0.7551, 0.75, 0.7588, 0.75, 0.7415, 0.75, 0.7434, 0.75, 0.757, 0.75, 0.7599, 0.75, 0.7599, 0.75, 0.7599, 0.75, 0.7599, 0.75, 0.7468, 0.75, 0.7589, 0.75, 0.7468, 0.75, 0.7401, 0.75, 0.7401, 0.75, 0.7401, 0.75, 0.7401, 0.75, 0.7599, 0.75, 0.7401, 0.75, 0.7401, 0.75, 0.7599, 0.75, 0.7401, 0.75, 0.7599, 0.75, 0.7599, 0.75, 0.7401, 0.75, 0.7599, 0.75, 0.7599, 0.75, 0.7599, 0.75, 0.7599, 0.75, 0.7401, 0.75, 0.7401, 0.75, 0.7401, 0.75, 0.7401, 0.75, 0.7831, 0.5, 0.7169, 0.5, 0.7169, 0.5, 0.7831, 0.5, 0.7401, 0.75, 0.7599, 0.75, 0.7599, 0.75, 0.7401, 0.75, 0.7831, 0.5, 0.7831, 0.5, 0.7831, 0.5, 0.7831, 0.5, 0.7169, 0.5, 0.7169, 0.5, 0.7169, 0.5, 0.7169, 0.5, 0.7174, 0.5304, 0.7834, 0.5303, 0.7834, 0.5303, 0.7174, 0.5304, 0.7169, 0.5, 0.7831, 0.5, 0.7831, 0.5, 0.7169, 0.5, 0.7207, 0.7196, 0.7174, 0.5304, 0.7174, 0.5304, 0.7207, 0.7196, 0.7599, 0.75, 0.7401, 0.75, 0.7401, 0.75, 0.7599, 0.75, 0.7834, 0.5303, 0.7851, 0.7197, 0.7851, 0.7197, 0.7834, 0.5303, 0.7599, 0.75, 0.7599, 0.75, 0.7599, 0.75, 0.7599, 0.75, 0.7851, 0.7197, 0.7207, 0.7196, 0.7207, 0.7196, 0.7851, 0.7197, 0.7401, 0.75, 0.7401, 0.75, 0.7401, 0.75, 0.7401, 0.75, 0.7599, 0.75, 0.7401, 0.75, 0.7401, 0.75, 0.7599, 0.75, 0.7401, 0.75, 0.7599, 0.75, 0.7599, 0.75, 0.7401, 0.75, 0.7599, 0.75, 0.7599, 0.75, 0.7599, 0.75, 0.7599, 0.75, 0.7401, 0.75, 0.7401, 0.75, 0.7401, 0.75, 0.7401, 0.75, 0.7775, 0.5, 0.7264, 0.5, 0.7264, 0.5, 0.7775, 0.5, 0.7401, 0.75, 0.7599, 0.75, 0.7599, 0.75, 0.7401, 0.75, 0.7619, 0.5, 0.7775, 0.5, 0.7775, 0.5, 0.7619, 0.5, 0.7264, 0.5, 0.7418, 0.5, 0.7418, 0.5, 0.7264, 0.5, 0.7831, 0.5, 0.7169, 0.5, 0.7169, 0.5, 0.7831, 0.5, 0.7418, 0.5, 0.7619, 0.5, 0.7619, 0.5, 0.7418, 0.5, 0.7831, 0.5, 0.7831, 0.5, 0.7831, 0.5, 0.7831, 0.5, 0.7551, 0.75, 0.7449, 0.75, 0.7449, 0.75, 0.7551, 0.75, 0.7169, 0.5, 0.7169, 0.5, 0.7169, 0.5, 0.7169, 0.5, 0.7551, 0.75, 0.7551, 0.75, 0.7551, 0.75, 0.7551, 0.75, 0.7169, 0.5, 0.7831, 0.5, 0.7831, 0.5, 0.7169, 0.5, 0.7449, 0.75, 0.7449, 0.75, 0.7449, 0.75, 0.7449, 0.75, 0.7599, 0.75, 0.7401, 0.75, 0.7401, 0.75, 0.7599, 0.75, 0.7449, 0.75, 0.7551, 0.75, 0.7551, 0.75, 0.7449, 0.75, 0.7599, 0.75, 0.7599, 0.75, 0.7599, 0.75, 0.7599, 0.75, 0.7401, 0.75, 0.7401, 0.75, 0.7401, 0.75, 0.7401, 0.75, 0.7599, 0.75, 0.7401, 0.75, 0.7401, 0.75, 0.7599, 0.75, 0.7401, 0.75, 0.7599, 0.75, 0.7599, 0.75, 0.7401, 0.75, 0.76, 0.75, 0.7599, 0.75, 0.7599, 0.75, 0.76, 0.75, 0.3111, 0.7034, 0.2672, 0.7034, 0.2672, 0.7034, 0.3111, 0.7034, 0.3284, 0.7034, 0.25, 0.7034, 0.25, 0.7034, 0.3284, 0.7034, 0.25, 0.7034, 0.1716, 0.7034, 0.1716, 0.7034, 0.25, 0.7034, 0.875, 0.5, 0.625, 0.5, 0.687, 0.5, 0.8131, 0.5, 0.625, 0.5, 0.625, 0.5, 0.6984, 0.5, 0.687, 0.5, 0.625, 0.5, 0.875, 0.5, 0.8017, 0.5, 0.6984, 0.5, 0.875, 0.5, 0.875, 0.5, 0.8131, 0.5, 0.8017, 0.5, 0.875, 0.5, 0.625, 0.5, 0.7008, 0.5, 0.7992, 0.5, 0.625, 0.5, 0.625, 0.5, 0.7031, 0.5, 0.7008, 0.5, 0.625, 0.5, 0.875, 0.5, 0.7969, 0.5, 0.7031, 0.5, 0.875, 0.5, 0.875, 0.5, 0.7992, 0.5, 0.7969, 0.5, 0.875, 0.5, 0.625, 0.5, 0.7034, 0.5, 0.7966, 0.5, 0.625, 0.5, 0.625, 0.5, 0.7034, 0.5, 0.7034, 0.5, 0.625, 0.5, 0.875, 0.5, 0.7966, 0.5, 0.7034, 0.5, 0.875, 0.5, 0.875, 0.5, 0.7966, 0.5, 0.7966, 0.5, 0.875, 0.5, 0.625, 0.5, 0.7034, 0.5, 0.7966, 0.5, 0.625, 0.5, 0.625, 0.5, 0.7034, 0.5, 0.7034, 0.5, 0.625, 0.5, 0.875, 0.5, 0.7966, 0.5, 0.7034, 0.5, 0.875, 0.5, 0.875, 0.5, 0.7966, 0.5, 0.7966, 0.5, 0.8526, 0.5, 0.6491, 0.5, 0.6748, 0.5, 0.8277, 0.5, 0.6491, 0.5, 0.6732, 0.5, 0.7072, 0.5, 0.6748, 0.5, 0.6732, 0.5, 0.8262, 0.5, 0.7935, 0.5, 0.7072, 0.5, 0.8262, 0.5, 0.8526, 0.5, 0.8277, 0.5, 0.7935, 0.5, 0.8262, 0.5, 0.6732, 0.5, 0.7117, 0.5, 0.7883, 0.5, 0.6732, 0.5, 0.6878, 0.5, 0.7477, 0.5, 0.7117, 0.5, 0.6878, 0.5, 0.8123, 0.5, 0.7527, 0.5, 0.7477, 0.5, 0.8123, 0.5, 0.8262, 0.5, 0.7883, 0.5, 0.7527, 0.5, 0.8277, 0.5, 0.6748, 0.5, 0.7073, 0.5, 0.7965, 0.5, 0.6748, 0.5, 0.7072, 0.5, 0.7472, 0.5, 0.7073, 0.5, 0.7072, 0.5, 0.7935, 0.5, 0.7555, 0.5, 0.7472, 0.5, 0.7935, 0.5, 0.8277, 0.5, 0.7965, 0.5, 0.7555, 0.5, 0.8131, 0.5, 0.687, 0.5, 0.743, 0.5, 0.7572, 0.5, 0.687, 0.5, 0.6984, 0.5, 0.7698, 0.5, 0.743, 0.5, 0.6984, 0.5, 0.8017, 0.5, 0.7304, 0.5, 0.7698, 0.5, 0.8017, 0.5, 0.8131, 0.5, 0.7572, 0.5, 0.7304, 0.5, 0.7883, 0.5, 0.7117, 0.5, 0.7607, 0.5, 0.7406, 0.5, 0.7117, 0.5, 0.7477, 0.5, 0.7982, 0.5, 0.7607, 0.5, 0.7477, 0.5, 0.7527, 0.5, 0.703, 0.5, 0.7982, 0.5, 0.7527, 0.5, 0.7883, 0.5, 0.7406, 0.5, 0.703, 0.5, 0.7992, 0.5, 0.7008, 0.5, 0.78, 0.5, 0.72, 0.5, 0.7008, 0.5, 0.7031, 0.5, 0.7871, 0.5, 0.78, 0.5, 0.7031, 0.5, 0.7969, 0.5, 0.7129, 0.5, 0.7871, 0.5, 0.7969, 0.5, 0.7992, 0.5, 0.72, 0.5, 0.7129, 0.5, 0.7966, 0.5, 0.7034, 0.5, 0.7889, 0.5, 0.7111, 0.5, 0.7034, 0.5, 0.7034, 0.5, 0.7889, 0.5, 0.7889, 0.5, 0.7034, 0.5, 0.7966, 0.5, 0.7111, 0.5, 0.7889, 0.5, 0.7966, 0.5, 0.7966, 0.5, 0.7111, 0.5, 0.7111, 0.5, 0.7966, 0.5, 0.7034, 0.5, 0.7889, 0.5, 0.7111, 0.5, 0.7034, 0.5, 0.7034, 0.5, 0.7889, 0.5, 0.7889, 0.5, 0.7034, 0.5, 0.7966, 0.5, 0.7111, 0.5, 0.7889, 0.5, 0.7966, 0.5, 0.7966, 0.5, 0.7111, 0.5, 0.7111, 0.5, 0.7965, 0.5, 0.7073, 0.5, 0.7555, 0.5, 0.7572, 0.5, 0.743, 0.5, 0.7698, 0.5, 0.7304, 0.5, 0.7406, 0.5, 0.7607, 0.5, 0.7982, 0.5, 0.703, 0.5, 0.72, 0.5, 0.78, 0.5, 0.7871, 0.5, 0.7129, 0.5, 0.7111, 0.5, 0.7889, 0.5, 0.7889, 0.5, 0.7111, 0.5, 0.7111, 0.5, 0.7889, 0.5, 0.7889, 0.5, 0.7111, 0.5, 0.7889, 0.5, 0.7889, 0.5, 0.7889, 0.5, 0.7889, 0.5, 0.7889, 0.5, 0.7111, 0.5, 0.7111, 0.5, 0.7889, 0.5, 0.7889, 0.5, 0.7111, 0.5, 0.7111, 0.5, 0.7889, 0.5, 0.7965, 0.5, 0.7073, 0.5, 0.7073, 0.5, 0.7965, 0.5, 0.7572, 0.5, 0.743, 0.5, 0.743, 0.5, 0.7572, 0.5, 0.7555, 0.5, 0.7965, 0.5, 0.7965, 0.5, 0.7555, 0.5, 0.7406, 0.5, 0.7607, 0.5, 0.7607, 0.5, 0.7406, 0.5, 0.7304, 0.5, 0.7572, 0.5, 0.7572, 0.5, 0.7304, 0.5, 0.72, 0.5, 0.78, 0.5, 0.78, 0.5, 0.72, 0.5, 0.7073, 0.5, 0.7472, 0.5, 0.7472, 0.5, 0.7073, 0.5, 0.703, 0.5, 0.7406, 0.5, 0.7406, 0.5, 0.703, 0.5, 0.7111, 0.5, 0.7889, 0.5, 0.7889, 0.5, 0.7111, 0.5, 0.743, 0.5, 0.7698, 0.5, 0.7698, 0.5, 0.743, 0.5, 0.7129, 0.5, 0.72, 0.5, 0.72, 0.5, 0.7129, 0.5, 0.7111, 0.5, 0.7889, 0.5, 0.7889, 0.5, 0.7111, 0.5, 0.7472, 0.5, 0.7555, 0.5, 0.7472, 0.5, 0.7607, 0.5, 0.7982, 0.5, 0.7982, 0.5, 0.7607, 0.5, 0.7111, 0.5, 0.7111, 0.5, 0.7111, 0.5, 0.7111, 0.5, 0.6286, 0.5, 0.6301, 0.706, 0.625, 0.75, 0.625, 0.5, 0.6286, 0.5, 0.6286, 0.5, 0.625, 0.5, 0.625, 0.5, 0.6383, 0.7057, 0.6344, 0.5, 0.638, 0.5, 0.6445, 0.75, 0.6344, 0.5, 0.6344, 0.5, 0.638, 0.5, 0.638, 0.5, 0.6301, 0.706, 0.6383, 0.7057, 0.6445, 0.75, 0.625, 0.75, 0.6344, 0.5, 0.6286, 0.5, 0.625, 0.5, 0.638, 0.5, 0.6383, 0.7057, 0.6301, 0.706, 0.6301, 0.706, 0.6383, 0.7057, 0.6286, 0.5, 0.6286, 0.5, 0.6286, 0.5, 0.6286, 0.5, 0.6383, 0.7057, 0.6301, 0.706, 0.6301, 0.706, 0.6383, 0.7057, 0.6344, 0.5, 0.6383, 0.7057, 0.6383, 0.7057, 0.6344, 0.5, 0.6301, 0.706, 0.6286, 0.5, 0.6286, 0.5, 0.6301, 0.706, 0.6286, 0.5, 0.6344, 0.5, 0.6344, 0.5, 0.6286, 0.5, 0.6286, 0.5, 0.6344, 0.5, 0.6344, 0.5, 0.6286, 0.5, 0.6301, 0.706, 0.6286, 0.5, 0.6286, 0.5, 0.6301, 0.706, 0.6344, 0.5, 0.6383, 0.7057, 0.6383, 0.7057, 0.6344, 0.5, 0.6301, 0.706, 0.6286, 0.5, 0.6286, 0.5, 0.6301, 0.706, 0.6286, 0.5, 0.6344, 0.5, 0.6344, 0.5, 0.6286, 0.5, 0.6344, 0.5, 0.6344, 0.5, 0.6344, 0.5, 0.6344, 0.5, 0.6344, 0.5, 0.6382, 0.7026, 0.6382, 0.7026, 0.6344, 0.5, 0.6327, 0.7059, 0.6357, 0.7058, 0.6357, 0.7058, 0.6327, 0.7059, 0.6344, 0.5, 0.6344, 0.5, 0.6344, 0.5, 0.6344, 0.5, 0.6286, 0.5, 0.6286, 0.5, 0.6286, 0.5, 0.6286, 0.5, 0.6383, 0.7057, 0.6301, 0.706, 0.6301, 0.706, 0.6383, 0.7057, 0.6344, 0.5, 0.6383, 0.7057, 0.6383, 0.7057, 0.6344, 0.5, 0.6344, 0.5, 0.6344, 0.5, 0.6344, 0.5, 0.6344, 0.5, 0.6286, 0.5, 0.6344, 0.5, 0.6344, 0.5, 0.6286, 0.5, 0.6301, 0.706, 0.6286, 0.5, 0.6286, 0.5, 0.6301, 0.706, 0.6286, 0.5, 0.6344, 0.5, 0.6344, 0.5, 0.6286, 0.5, 0.6344, 0.5, 0.6344, 0.5, 0.6344, 0.5, 0.6344, 0.5, 0.6286, 0.5, 0.6286, 0.5, 0.6286, 0.5, 0.6286, 0.5, 0.6344, 0.5, 0.6383, 0.7057, 0.6383, 0.7057, 0.6344, 0.5, 0.6383, 0.7057, 0.6301, 0.706, 0.6301, 0.706, 0.6383, 0.7057, 0.6286, 0.5, 0.6286, 0.5, 0.6286, 0.5, 0.6286, 0.5, 0.6383, 0.7057, 0.6301, 0.706, 0.6301, 0.706, 0.6383, 0.7057, 0.6344, 0.5, 0.6383, 0.7057, 0.6383, 0.7057, 0.6344, 0.5, 0.6301, 0.706, 0.6286, 0.5, 0.6286, 0.5, 0.6301, 0.706, 0.6383, 0.7057, 0.6301, 0.706, 0.6301, 0.706, 0.6383, 0.7057, 0.6286, 0.5, 0.6286, 0.5, 0.6286, 0.5, 0.6286, 0.5, 0.6301, 0.706, 0.6286, 0.5, 0.6286, 0.5, 0.6301, 0.706, 0.6286, 0.5, 0.6344, 0.5, 0.6344, 0.5, 0.6286, 0.5, 0.6344, 0.5, 0.6344, 0.5, 0.6344, 0.5, 0.6344, 0.5, 0.6286, 0.5, 0.6286, 0.5, 0.6286, 0.5, 0.6286, 0.5, 0.6327, 0.7059, 0.6327, 0.7059, 0.6301, 0.706, 0.6301, 0.706, 0.6327, 0.7059, 0.6357, 0.7058, 0.6383, 0.7057, 0.6301, 0.706, 0.6357, 0.7058, 0.6327, 0.7059, 0.6301, 0.706, 0.6383, 0.7057, 0.6357, 0.7058, 0.6357, 0.7058, 0.6383, 0.7057, 0.6383, 0.7057, 0.6357, 0.7058, 0.6327, 0.7059, 0.6327, 0.7059, 0.6357, 0.7058, 0.6327, 0.7059, 0.6327, 0.7059, 0.6327, 0.7059, 0.6327, 0.7059, 0.6357, 0.7058, 0.6357, 0.7058, 0.6357, 0.7058, 0.6357, 0.7058, 0.6357, 0.7058, 0.6327, 0.7059, 0.6327, 0.7059, 0.6357, 0.7058, 0.5082, 0.75, 0.4883, 0.75, 0.45, 0.75, 0.5485, 0.75, 0.5002, 0.75, 0.5082, 0.75, 0.5485, 0.75, 0.5402, 0.75, 0.4883, 0.75, 0.4966, 0.75, 0.4584, 0.75, 0.45, 0.75, 0.4966, 0.75, 0.5002, 0.75, 0.5402, 0.75, 0.4584, 0.75, 0.8496, 0.75, 0.849, 0.75, 0.875, 0.75, 0.875, 0.75, 0.849, 0.75, 0.6526, 0.75, 0.625, 0.75, 0.875, 0.75, 0.6519, 0.75, 0.8496, 0.75, 0.875, 0.75, 0.625, 0.75, 0.6526, 0.75, 0.6519, 0.75, 0.625, 0.75, 0.625, 0.75, 0.6526, 0.75, 0.849, 0.75, 0.8496, 0.75, 0.6519, 0.75, 0.849, 0.75, 0.8496, 0.75, 0.8496, 0.75, 0.849, 0.75, 0.6519, 0.75, 0.6526, 0.75, 0.6526, 0.75, 0.6519, 0.75, 0.6526, 0.75, 0.849, 0.75, 0.849, 0.75, 0.6526, 0.75, 0.8514, 0.75, 0.6488, 0.75, 0.625, 0.75, 0.875, 0.75, 0.8505, 0.75, 0.8514, 0.75, 0.875, 0.75, 0.875, 0.75, 0.6488, 0.75, 0.6497, 0.75, 0.625, 0.75, 0.625, 0.75, 0.6497, 0.75, 0.8505, 0.75, 0.875, 0.75, 0.625, 0.75, 0.8505, 0.75, 0.6497, 0.75, 0.6497, 0.75, 0.8505, 0.75, 0.6497, 0.75, 0.6488, 0.75, 0.6497, 0.75, 0.8514, 0.75, 0.8505, 0.75, 0.8505, 0.75, 0.8514, 0.75, 0.6497, 0.75, 0.6488, 0.75, 0.6488, 0.75, 0.6497, 0.75, 0.6488, 0.75, 0.8514, 0.75, 0.8514, 0.75, 0.6488, 0.75, 0.25, 0.7034, 0.1716, 0.7034, 0.1889, 0.7034, 0.2328, 0.7034, 0.1716, 0.7034, 0.1716, 0.7034, 0.1889, 0.7034, 0.1889, 0.7034, 0.1716, 0.7034, 0.25, 0.7034, 0.2328, 0.7034, 0.1889, 0.7034, 0.25, 0.7034, 0.25, 0.7034, 0.2328, 0.7034, 0.2328, 0.7034, 0.3284, 0.7034, 0.25, 0.7034, 0.2672, 0.7034, 0.3111, 0.7034, 0.25, 0.7034, 0.25, 0.7034, 0.2672, 0.7034, 0.2672, 0.7034, 0.25, 0.7034, 0.3284, 0.7034, 0.3111, 0.7034, 0.2672, 0.7034, 0.3284, 0.7034, 0.3284, 0.7034, 0.3111, 0.7034, 0.3111, 0.7034, 0.2328, 0.7034, 0.2328, 0.7034, 0.2328, 0.7034, 0.1889, 0.7034, 0.2328, 0.7034, 0.1889, 0.7034, 0.2672, 0.7034, 0.3111, 0.7034, 0.3111, 0.7034, 0.2672, 0.7034, 0.2328, 0.7034, 0.1889, 0.7034, 0.1889, 0.7034, 0.2328, 0.7034, 0.3111, 0.7034, 0.3111, 0.7034, 0.3111, 0.7034, 0.3111, 0.7034, 0.1889, 0.7034, 0.2328, 0.7034, 0.2328, 0.7034, 0.1889, 0.7034, 0.2328, 0.7034, 0.2328, 0.7034, 0.2328, 0.7034, 0.2328, 0.7034, 0.2672, 0.7034, 0.2672, 0.7034, 0.2672, 0.7034, 0.2672, 0.7034, 0.2672, 0.7034, 0.2672, 0.7034, 0.2672, 0.7034, 0.3111, 0.7034, 0.2672, 0.7034, 0.3111, 0.7034, 0.1889, 0.7034, 0.1889, 0.7034, 0.1889, 0.7034, 0.2328, 0.7034, 0.1889, 0.7034, 0.2328, 0.7034, 0.2672, 0.7034, 0.3111, 0.7034, 0.2672, 0.7034, 0.3111, 0.7034, 0.3111, 0.7034, 0.3111, 0.7034, 0.6488, 0.75, 0.8514, 0.75, 0.6488, 0.75, 0.8505, 0.75, 0.6497, 0.75, 0.8505, 0.75, 0.8514, 0.75, 0.8505, 0.75, 0.8514, 0.75, 0.4766, 0.75, 0.4844, 0.75, 0.4844, 0.75, 0.4766, 0.75, 0.4766, 0.75, 0.4844, 0.75, 0.4844, 0.75, 0.4766, 0.75, 0.4844, 0.75, 0.5, 0.75, 0.5, 0.75, 0.4844, 0.75, 0.4844, 0.75, 0.4688, 0.75, 0.4688, 0.75, 0.4688, 0.75, 0.4688, 0.75, 0.4688, 0.75, 0.4766, 0.75, 0.4766, 0.75, 0.4688, 0.75, 0.4766, 0.75, 0.4844, 0.75, 0.4844, 0.75, 0.4766, 0.75, 0.4688, 0.75, 0.4688, 0.75, 0.4688, 0.75, 0.4688, 0.75, 0.4688, 0.75, 0.4766, 0.75, 0.4766, 0.75, 0.4688, 0.75, 0.4766, 0.75, 0.4844, 0.75, 0.4844, 0.75, 0.4766, 0.75, 0.4688, 0.75, 0.4766, 0.75, 0.4688, 0.75, 0.4688, 0.75, 0.4766, 0.75, 0.4688, 0.75, 0.4688, 0.75, 0.4766, 0.75, 0.4766, 0.75, 0.4688, 0.75, 0.4766, 0.75, 0.4688, 0.75, 0.4688, 0.75, 0.4766, 0.75, 0.4766, 0.75, 0.4766, 0.75, 0.4766, 0.75, 0.4766, 0.75, 0.4688, 0.75, 0.4766, 0.75, 0.4766, 0.75, 0.4688, 0.75, 0.4766, 0.75, 0.4688, 0.75, 0.4688, 0.75, 0.4766, 0.75, 0.4766, 0.75, 0.4766, 0.75, 0.4766, 0.75, 0.4766, 0.75, 0.4766, 0.75, 0.4688, 0.75, 0.4688, 0.75, 0.4766, 0.75, 0.5, 0.75, 0.4844, 0.75, 0.4844, 0.75, 0.4844, 0.75, 0.5, 0.75, 0.4766, 0.75, 0.4688, 0.75, 0.4766, 0.75, 0.4688, 0.75, 0.4688, 0.75, 0.4688, 0.75, 0.4766, 0.75, 0.4766, 0.75, 0.4766, 0.75, 0.4766, 0.75, 0.4766, 0.75, 0.4766, 0.75, 0.4766, 0.75, 0.4688, 0.75, 0.4766, 0.75, 0.4688, 0.75, 0.4688, 0.75, 0.4688, 0.75, 0.5, 0.75, 0.4844, 0.75, 0.4844, 0.75, 0.4844, 0.75, 0.5, 0.75, 0.5, 0.75, 0.4844, 0.75, 0.4844, 0.75, 0.5, 0.75, 0.5, 0.75, 0.4844, 0.75, 0.4844, 0.75, 0.5, 0.75, 0.4844, 0.75, 0.4688, 0.75, 0.4688, 0.75, 0.4844, 0.75, 0.4844, 0.75, 0.4766, 0.75, 0.4766, 0.75, 0.4844, 0.75, 0.4844, 0.75, 0.4766, 0.75, 0.4766, 0.75, 0.4844, 0.75, 0.4766, 0.75, 0.4688, 0.75, 0.4688, 0.75, 0.4766, 0.75, 0.4844, 0.75, 0.4766, 0.75, 0.4766, 0.75, 0.4844, 0.75, 0.4844, 0.75, 0.4766, 0.75, 0.4766, 0.75, 0.4844, 0.75, 0.4766, 0.75, 0.4688, 0.75, 0.4688, 0.75, 0.4766, 0.75, 0.4844, 0.75, 0.5, 0.75, 0.495, 0.75, 0.4894, 0.75, 0.5, 0.75, 0.5, 0.75, 0.495, 0.75, 0.495, 0.75, 0.5, 0.75, 0.4844, 0.75, 0.4894, 0.75, 0.495, 0.75, 0.4844, 0.75, 0.4844, 0.75, 0.4894, 0.75, 0.4894, 0.75, 0.4844, 0.75, 0.4844, 0.75, 0.4894, 0.75, 0.4894, 0.75, 0.495, 0.75, 0.4894, 0.75, 0.495, 0.75, 0.4894, 0.75, 0.495, 0.75, 0.495, 0.75, 0.4894, 0.75, 0.495, 0.75, 0.4894, 0.75, 0.4894, 0.75, 0.495, 0.75, 0.4894, 0.75, 0.4894, 0.75, 0.4894, 0.75, 0.4894, 0.75, 0.4894, 0.75, 0.4894, 0.75, 0.4894, 0.75, 0.4894, 0.75, 0.4894, 0.75, 0.4894, 0.75, 0.4894, 0.75, 0.4894, 0.75, 0.4894, 0.75, 0.4894, 0.75, 0.495, 0.75, 0.495, 0.75, 0.495, 0.75, 0.4894, 0.75, 0.495, 0.75, 0.4894, 0.75, 0.125, 0.5, 0.375, 0.5, 0.375, 0.5, 0.125, 0.5, 0.375, 0.5, 0.125, 0.5, 0.125, 0.5, 0.375, 0.5, 0.375, 0.5, 0.375, 0.5, 0.375, 0.5, 0.375, 0.5, 0.375, 0.25, 0.375, 0.25, 0.375, 0.25, 0.375, 0.25, 0.375, 0.25, 0.375, 0.25, 0.375, 0.25, 0.375, 0.25, 0.375, 0.25, 0.375, 0.25, 0.375, 0.25, 0.375, 0.25, 0.375, 0.5, 0.125, 0.5, 0.125, 0.5, 0.375, 0.5, 0.375, 0.5, 0.375, 0.5, 0.375, 0.5, 0.375, 0.5, 0.375, 0.5, 0.375, 0.5, 0.375, 0.5, 0.375, 0.5, 0.375, 0.5, 0.125, 0.5, 0.125, 0.5, 0.375, 0.5, 0.375, 0.5, 0.375, 0.5, 0.375, 0.5, 0.375, 0.5, 0.125, 0.5, 0.375, 0.5, 0.375, 0.5, 0.125, 0.5, 0.375, 0.25, 0.375, 0.25, 0.375, 0.25, 0.375, 0.25, 0.125, 0.5, 0.375, 0.5, 0.375, 0.5, 0.125, 0.5, 0.375, 0.25, 0.375, 0.25, 0.375, 0.25, 0.375, 0.25, 0.375, 0.5, 0.125, 0.5, 0.125, 0.5, 0.375, 0.5, 0.375, 0.5, 0.125, 0.5, 0.125, 0.5, 0.375, 0.5, 0.375, 0.5, 0.375, 0.5, 0.375, 0.5, 0.375, 0.5, 0.375, 0.5, 0.375, 0.5, 0.375, 0.5, 0.375, 0.5, 0.125, 0.5, 0.375, 0.5, 0.375, 0.5, 0.125, 0.5, 0.3533, 0.5, 0.2717, 0.5, 0.2717, 0.5, 0.3533, 0.5, 0.125, 0.5, 0.375, 0.5, 0.375, 0.5, 0.25, 0.5, 0.125, 0.5, 0.375, 0.25, 0.375, 0.25, 0.375, 0.25, 0.375, 0.25, 0.375, 0.5, 0.125, 0.5, 0.125, 0.5, 0.25, 0.5, 0.375, 0.5, 0.2717, 0.5, 0.2717, 0.5, 0.2717, 0.5, 0.2717, 0.5, 0.25, 0.5, 0.125, 0.5, 0.1467, 0.5, 0.2283, 0.5, 0.125, 0.5, 0.125, 0.5, 0.1467, 0.5, 0.1467, 0.5, 0.125, 0.5, 0.25, 0.5, 0.2283, 0.5, 0.1467, 0.5, 0.25, 0.5, 0.25, 0.5, 0.2283, 0.5, 0.2283, 0.5, 0.375, 0.5, 0.25, 0.5, 0.2717, 0.5, 0.3533, 0.5, 0.25, 0.5, 0.25, 0.5, 0.2717, 0.5, 0.2717, 0.5, 0.25, 0.5, 0.375, 0.5, 0.3533, 0.5, 0.2717, 0.5, 0.375, 0.5, 0.375, 0.5, 0.3533, 0.5, 0.3533, 0.5, 0.1467, 0.5, 0.2283, 0.5, 0.1467, 0.5, 0.3533, 0.5, 0.3533, 0.5, 0.3533, 0.5, 0.1467, 0.5, 0.1467, 0.5, 0.1467, 0.5, 0.1467, 0.5, 0.2717, 0.5, 0.3533, 0.5, 0.3533, 0.5, 0.2717, 0.5, 0.2283, 0.5, 0.1467, 0.5, 0.1467, 0.5, 0.2283, 0.5, 0.3533, 0.5, 0.3533, 0.5, 0.3533, 0.5, 0.3533, 0.5, 0.1467, 0.5, 0.2283, 0.5, 0.2283, 0.5, 0.1467, 0.5, 0.2283, 0.5, 0.2283, 0.5, 0.2283, 0.5, 0.2283, 0.5, 0.2283, 0.5, 0.2283, 0.5, 0.2283, 0.5, 0.2717, 0.5, 0.2717, 0.5, 0.2717, 0.5, 0.3533, 0.5, 0.2717, 0.5, 0.3533, 0.5, 0.1467, 0.5, 0.1467, 0.5, 0.1467, 0.5, 0.2283, 0.5, 0.1467, 0.5, 0.2283, 0.5, 0.2717, 0.5, 0.3533, 0.5, 0.2717, 0.5, 0.625, 0.5, 0.375, 0.5, 0.4622, 0.5, 0.5622, 0.5, 0.375, 0.5, 0.625, 0.5, 0.5622, 0.5, 0.4622, 0.5, 0.625, 0.5, 0.625, 0.5, 0.5622, 0.5, 0.5622, 0.5, 0.5622, 0.5, 0.5622, 0.5, 0.5622, 0.5, 0.5622, 0.5, 0.4622, 0.5, 0.5622, 0.5, 0.6344, 0.5, 0.6383, 0.7057, 0.6383, 0.7057, 0.6344, 0.5, 0.6383, 0.7057, 0.6301, 0.706, 0.6301, 0.706, 0.6383, 0.7057, 0.6344, 0.5, 0.6383, 0.7057, 0.6383, 0.7057, 0.6344, 0.5, 0.6301, 0.706, 0.6286, 0.5, 0.6286, 0.5, 0.6301, 0.706, 0.6286, 0.5, 0.6344, 0.5, 0.6344, 0.5, 0.6286, 0.5, 0.6344, 0.5, 0.6344, 0.5, 0.6344, 0.5, 0.6344, 0.5, 0.6344, 0.5, 0.6383, 0.7057, 0.6301, 0.706, 0.6286, 0.5, 0.6344, 0.5, 0.6344, 0.5, 0.6286, 0.5, 0.6286, 0.5, 0.6301, 0.706, 0.6286, 0.5, 0.6286, 0.5, 0.6301, 0.706, 0.6286, 0.5, 0.6344, 0.5, 0.6344, 0.5, 0.6286, 0.5, 0.6344, 0.5, 0.6344, 0.5, 0.6344, 0.5, 0.6344, 0.5, 0.6286, 0.5, 0.6286, 0.5, 0.6286, 0.5, 0.6286, 0.5, 0.375, 0.75, 0.625, 0.75, 0.535, 0.75, 0.465, 0.75, 0.625, 0.75, 0.625, 0.75, 0.535, 0.75, 0.535, 0.75, 0.625, 0.75, 0.375, 0.75, 0.465, 0.75, 0.535, 0.75, 0.375, 0.75, 0.375, 0.75, 0.465, 0.75, 0.465, 0.75, 0.465, 0.75, 0.535, 0.75, 0.535, 0.75, 0.465, 0.75, 0.465, 0.75, 0.465, 0.75, 0.465, 0.75, 0.465, 0.75, 0.535, 0.75, 0.535, 0.75, 0.535, 0.75, 0.535, 0.75, 0.465, 0.75, 0.535, 0.75, 0.535, 0.75, 0.465, 0.75, 0.6382, 0.7026, 0.6344, 0.5, 0.6344, 0.5, 0.6383, 0.7057, 0.6344, 0.5, 0.6344, 0.5, 0.6344, 0.5, 0.6344, 0.5, 0.6344, 0.5, 0.6382, 0.7026, 0.6383, 0.7057, 0.6344, 0.5, 0.6344, 0.5, 0.6344, 0.5, 0.6344, 0.5, 0.6344, 0.5, 0.6382, 0.7026, 0.6382, 0.7026, 0.6383, 0.7057, 0.6383, 0.7057, 0.6344, 0.5, 0.6344, 0.5, 0.6344, 0.5, 0.6344, 0.5])
me_cube_001.materials.append(mat_body)
me_cube_001.materials.append(mat_material)
me_cube_001.materials.append(mat_horns)
me_cube_001.materials.append(mat_innereye)
me_cube_001.materials.append(mat_tailend)
me_cube_001.use_remesh_fix_poles = True
me_cube_001.use_remesh_preserve_attributes = False
me_cube_001.update()
arm_armature = bpy.data.armatures.new('Armature')  # bones are not reproduced

# ---- objects
ob_cube = bpy.data.objects.new('Cube', me_cube_001)
ob_root = bpy.data.objects.new('Root', arm_armature)

# ---- transforms, parenting, visibility, modifiers, constraints
ob_cube.location = (0.0, 0.0, 0.0)
_m = ob_cube.modifiers.new('Mirror', 'MIRROR')
_m = ob_cube.modifiers.new('Subdivision', 'SUBSURF')
ob_root.location = (9.398e-16, 6.412, 4.232)
ob_root.rotation_euler = (1.571, -0.0, 0.0)
ob_root.show_in_front = True

# ---- collection membership
col_collection.objects.link(ob_cube)
col_collection.objects.link(ob_root)

# ---- scene / render settings (as saved in the file)
scene.frame_start = 1; scene.frame_end = 250; scene.frame_set(1)
scene.render.engine = 'BLENDER_EEVEE_NEXT'
scene.cycles.sampling_pattern = 'TABULATED_SOBOL'
scene.cycles.use_light_tree = False
scene.view_settings.view_transform = 'Filmic'
bpy.context.view_layer.update()

# ---- added for rendering (the .blend has no active camera and no usable light): camera, sun
cam_auto = bpy.data.cameras.new('AutoCamera')
cam_auto.lens = 50.0
cam_auto.sensor_width = 36.0
cam_auto.clip_end = 1000.0
ob_auto_camera = bpy.data.objects.new('AutoCamera', cam_auto)
scene.collection.objects.link(ob_auto_camera)
ob_auto_camera.location = (35.0027, -41.071, 32.0915)
ob_auto_camera.rotation_euler = (1.09748, -7.21219e-08, 0.694738)
scene.camera = ob_auto_camera
light_auto_sun = bpy.data.lights.new('AutoSun', 'SUN')
light_auto_sun.energy = 3.0
light_auto_sun.angle = 0.0523599
ob_auto_sun = bpy.data.objects.new('AutoSun', light_auto_sun)
scene.collection.objects.link(ob_auto_sun)
ob_auto_sun.rotation_euler = (0.872665, 0.174533, 0.523599)
bpy.context.view_layer.update()

